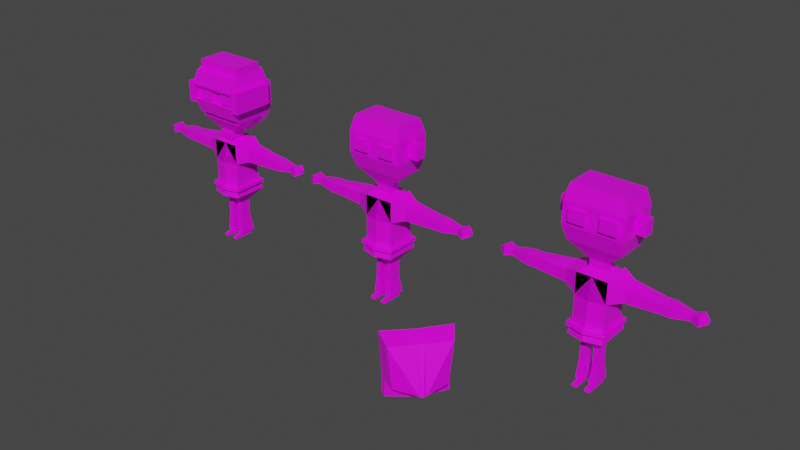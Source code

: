# Source: LowPolyCharacter.blend  (saved by Blender 2.91.10; exported with 4.5.12 LTS)
import bpy
from mathutils import Matrix  # noqa: F401  (used for matrix-valued properties, if any)

bpy.ops.wm.read_factory_settings(use_empty=True)
scene = bpy.context.scene
scene.name = 'Scene'

# ---- collections
col_collection = bpy.data.collections.new('Collection'); scene.collection.children.link(col_collection)

# ---- images (referenced by path relative to the original .blend; pixels are not part of the script)
import os
ASSET_DIR = os.environ.get("B2B_ASSET_DIR", "")  # directory of the original .blend (textures are referenced by path, not embedded)
HERE = os.path.dirname(os.path.abspath(__file__))  # packed textures are extracted next to this script under _unpacked/

def load_image(name, relpath, width, height, colorspace="sRGB"):
    """Load a texture the original file referenced (path relative to the .blend, or extracted next to this script)."""
    p = next((c for c in (os.path.join(HERE, relpath), os.path.join(ASSET_DIR, relpath)) if relpath and os.path.exists(c)), "")
    if p:
        img = bpy.data.images.load(p, check_existing=True)
        img.name = name
    else:  # same state as the original file: an image datablock whose file is absent (Cycles renders it pink)
        img = bpy.data.images.new(name, width, height)
        img.source = "FILE"
        img.filepath = "//" + (relpath or name)
    img.colorspace_settings.name = colorspace
    return img
img_imphenziapalette01_png = load_image('ImphenziaPalette01.png', 'ImphenziaPalette01.png', 1024, 1024, 'sRGB')

# ---- materials (node trees are filled in below, after node groups)
mat_material = bpy.data.materials.new('Material')
mat_material.alpha_threshold = 0.0
mat_material.use_transparent_shadow = False
mat_material.line_color = (0.0, 0.0, 0.0, 1.0)

# ---- material node trees
mat_material.use_nodes = True; mat_material.node_tree.nodes.clear()
_N = mat_material.node_tree.nodes; _L = mat_material.node_tree.links
n0 = _N.new('ShaderNodeOutputMaterial'); n0.name = 'Material Output'; n0.location = (300, 300)
n1 = _N.new('ShaderNodeBsdfPrincipled'); n1.name = 'Principled BSDF'; n1.location = (10, 300)
n1.distribution = 'GGX'
n1.subsurface_method = 'BURLEY'
n1.inputs[2].default_value = 0.4
n1.inputs[3].default_value = 1.45
n1.inputs[27].default_value = (0.0, 0.0, 0.0, 1.0)
n1.inputs[28].default_value = 1.0
n2 = _N.new('ShaderNodeTexImage'); n2.name = 'Image Texture'; n2.location = (-300, 257)
n2.image = img_imphenziapalette01_png
n2.interpolation = 'Closest'
_L.new(n1.outputs[0], n0.inputs[0])
_L.new(n2.outputs[0], n1.inputs[0])
n0.is_active_output = True

# ---- world
world_world = bpy.data.worlds.new('World'); scene.world = world_world
world_world.use_nodes = True; world_world.node_tree.nodes.clear()
_N = world_world.node_tree.nodes; _L = world_world.node_tree.links
n0 = _N.new('ShaderNodeOutputWorld'); n0.name = 'World Output'; n0.location = (300, 300)
n1 = _N.new('ShaderNodeBackground'); n1.name = 'Background'; n1.location = (10, 300)
n1.inputs[0].default_value = (0.05088, 0.05088, 0.05088, 1.0)
_L.new(n1.outputs[0], n0.inputs[0])
n0.is_active_output = True
world_world.color = (0.05088, 0.05088, 0.05088)
world_world.use_sun_shadow = False
world_world.sun_shadow_jitter_overblur = 0.0

# ---- meshes
me_cube = bpy.data.meshes.new('Cube')
me_cube.from_pydata([(0.1278, 0.1162, 0.7016), (0.02558, 0.1162, 0.1573), (0.1278, -0.1162, 0.7016), (0.02558, -0.1162, 0.1573), (0.0, 0.1162, 0.1573), (0.0, -0.1162, 0.7016), (0.0, -0.1162, 0.1573), (0.0, 0.1587, 0.7016), (0.1278, 0.1162, 0.5202), (0.1278, 0.1348, 0.3388), (0.1278, -0.1162, 0.5202), (0.1278, -0.1162, 0.3388), (0.0, -0.1477, 0.5202), (0.0, -0.1477, 0.3388), (0.0, 0.1587, 0.5202), (0.0, 0.1348, 0.3388), (0.1312, 0.1348, 0.1832), (0.1312, -0.1162, 0.1832), (0.0, -0.1477, 0.1832), (0.0, 0.1348, 0.1832), (0.07573, 0.04906, 0.1013), (0.0309, 0.04967, 0.1), (0.07426, -0.04967, 0.1058), (0.02942, -0.04906, 0.1045), (0.079, 0.04377, 0.008618), (0.03416, 0.04438, 0.008618), (0.07752, -0.05497, 0.008618), (0.03269, -0.05436, 0.008618), (0.079, 0.04377, -0.01809), (0.03416, 0.04438, -0.01809), (0.07752, -0.05497, -0.01809), (0.03269, -0.05436, -0.01809), (0.079, 0.04377, -0.0448), (0.03416, 0.04438, -0.0448), (0.07752, -0.05497, -0.0448), (0.03269, -0.05436, -0.0448), (0.079, 0.04377, -0.2381), (0.03416, 0.04438, -0.2381), (0.07752, -0.05497, -0.2381), (0.03269, -0.05436, -0.2381), (0.07752, -0.05497, -0.0448), (0.03269, -0.05436, -0.0448), (0.07752, -0.05497, -0.2381), (0.03269, -0.05436, -0.2381), (0.07752, -0.05497, -0.2146), (0.079, 0.04377, -0.2146), (0.03269, -0.05436, -0.2146), (0.03416, 0.04438, -0.2146), (0.07752, -0.05497, -0.2146), (0.03269, -0.05436, -0.2146), (0.07752, -0.05497, -0.2381), (0.03269, -0.05436, -0.2381), (0.07712, -0.08471, -0.2381), (0.03229, -0.0841, -0.2381), (0.07712, -0.08471, -0.217), (0.03229, -0.0841, -0.217), (0.07671, -0.1151, -0.2381), (0.03187, -0.1145, -0.2381), (0.07671, -0.1151, -0.2178), (0.03187, -0.1145, -0.2178), (0.07641, -0.1367, -0.2381), (0.03158, -0.1361, -0.2381), (0.07641, -0.1367, -0.2285), (0.03158, -0.1361, -0.2285), (0.08997, 0.07447, -0.2027), (0.0878, -0.07053, -0.2027), (0.02195, -0.06964, -0.2027), (0.02412, 0.07537, -0.2027), (0.0878, -0.07053, -0.2027), (0.02195, -0.06964, -0.2027), (0.1278, 0.1162, 0.7254), (0.1278, -0.1162, 0.7016), (0.1278, 0.1162, 0.5202), (0.1278, -0.1162, 0.5202), (0.2404, 0.06771, 0.6875), (0.2404, -0.06771, 0.6638), (0.2404, 0.06771, 0.558), (0.2404, -0.06771, 0.558), (0.5014, 0.05479, 0.6537), (0.5014, -0.05479, 0.6537), (0.5014, 0.05479, 0.5681), (0.5014, -0.05479, 0.5681), (0.5411, 0.05479, 0.6537), (0.5411, -0.05479, 0.6537), (0.5411, 0.05479, 0.5681), (0.5411, -0.05479, 0.5681), (0.5823, 0.05479, 0.6537), (0.5823, -0.05479, 0.6537), (0.5823, 0.05479, 0.5681), (0.5823, -0.05479, 0.5681), (0.7258, 0.03, 0.6344), (0.7258, -0.03, 0.6344), (0.7258, 0.03, 0.5875), (0.7258, -0.03, 0.5875), (0.7866, 0.04958, 0.6496), (0.7866, -0.04958, 0.6496), (0.7866, 0.04958, 0.5722), (0.7866, -0.04958, 0.5722), (0.8396, 0.01316, 0.6212), (0.8396, -0.01316, 0.6212), (0.8396, 0.01316, 0.6006), (0.8396, -0.01316, 0.6006), (0.06895, 0.04715, 0.74), (0.06895, -0.04715, 0.74), (0.0, 0.04715, 0.74), (0.0, -0.04715, 0.74), (0.06895, 0.04715, 0.8026), (0.06895, -0.04715, 0.8026), (0.0, 0.04715, 0.8026), (0.0, -0.04715, 0.8026), (0.221, 0.1266, 0.9349), (0.221, -0.1266, 0.9349), (0.0, 0.1266, 0.9349), (0.0, -0.1266, 0.9349), (0.221, 0.1266, 1.372), (0.221, -0.1266, 1.372), (0.0, 0.1266, 1.372), (0.0, -0.1266, 1.372), (0.0, 0.163, 1.06), (0.0, 0.163, 1.247), (0.2488, -0.163, 1.06), (0.2488, -0.163, 1.247), (0.0, -0.163, 1.247), (0.0, -0.163, 1.06), (0.2488, 0.163, 1.06), (0.2488, 0.163, 1.247), (0.136, 0.1482, 0.261), (0.136, -0.128, 0.261), (0.0, -0.1627, 0.261), (0.0, 0.1482, 0.261), (0.145, 0.1641, 0.2022), (0.145, -0.142, 0.2022), (0.0, -0.1805, 0.2022), (0.0, 0.1641, 0.2022), (0.1331, 0.1434, 0.2887), (0.1331, -0.1238, 0.2887), (0.0, -0.1574, 0.2887), (0.0, 0.1434, 0.2887), (0.1559, 0.1651, 0.2948), (0.1579, 0.1709, 0.2672), (0.1585, -0.1426, 0.2943), (0.1606, -0.1478, 0.2667), (0.0, -0.188, 0.2944), (0.0, -0.1934, 0.2667), (0.0, 0.175, 0.2941), (0.0, 0.1798, 0.2664), (0.2488, -0.04325, 1.093), (0.2488, -0.04325, 1.213), (0.2488, 0.04325, 1.093), (0.2488, 0.04325, 1.213), (0.335, -0.04325, 1.093), (0.335, -0.04325, 1.213), (0.335, 0.04325, 1.093), (0.335, 0.04325, 1.213), (0.1925, -0.163, 1.102), (0.1925, -0.163, 1.205), (0.05638, -0.163, 1.205), (0.05638, -0.163, 1.102), (0.1244, -0.163, 1.102), (0.1244, -0.163, 1.205), (0.1925, -0.1824, 1.102), (0.1925, -0.1824, 1.205), (0.05638, -0.1824, 1.102), (0.05638, -0.1824, 1.205), (0.1244, -0.1824, 1.102), (0.1244, -0.1824, 1.205), (0.1925, -0.1888, 1.102), (0.1925, -0.1888, 1.205), (0.05638, -0.1888, 1.102), (0.05638, -0.1888, 1.205), (0.1244, -0.1888, 1.102), (0.1244, -0.1888, 1.205), (0.1278, -0.1162, 0.7016), (0.0, -0.1162, 0.7016), (0.1278, -0.1162, 0.5202), (0.0, -0.1477, 0.5202)], [], [(4, 1, 3, 6), (2, 10, 73, 71), (14, 7, 0, 8), (5, 2, 103, 105), (10, 2, 5, 12), (135, 11, 13, 136), (11, 10, 12, 13), (137, 15, 9, 134), (15, 14, 8, 9), (134, 9, 11, 135), (9, 8, 10, 11), (3, 1, 21, 23), (4, 19, 16, 1), (3, 17, 18, 6), (20, 22, 26, 24), (17, 3, 23, 22), (16, 17, 22, 20), (1, 16, 20, 21), (27, 25, 29, 31), (22, 23, 27, 26), (23, 21, 25, 27), (21, 20, 24, 25), (31, 29, 33, 35), (25, 24, 28, 29), (24, 26, 30, 28), (26, 27, 31, 30), (45, 44, 38, 36), (29, 28, 32, 33), (28, 30, 34, 32), (30, 31, 35, 34), (37, 36, 38, 39), (46, 39, 43, 49), (46, 47, 37, 39), (47, 45, 36, 37), (49, 43, 53, 55), (34, 35, 41, 40), (65, 34, 40, 68), (39, 38, 42, 43), (38, 44, 48, 42), (68, 69, 49, 48), (67, 64, 45, 47), (66, 67, 47, 46), (66, 46, 49, 69), (64, 65, 44, 45), (43, 42, 50, 51), (55, 53, 57, 59), (43, 42, 52, 53), (48, 49, 55, 54), (42, 48, 54, 52), (59, 57, 61, 63), (53, 52, 56, 57), (54, 55, 59, 58), (52, 54, 58, 56), (62, 63, 61, 60), (57, 56, 60, 61), (58, 59, 63, 62), (56, 58, 62, 60), (32, 34, 65, 64), (35, 66, 69, 41), (35, 33, 67, 66), (33, 32, 64, 67), (40, 41, 69, 68), (44, 65, 68, 48), (73, 72, 76, 77), (10, 8, 72, 73), (8, 0, 70, 72), (0, 2, 71, 70), (75, 77, 81, 79), (72, 70, 74, 76), (71, 73, 77, 75), (70, 71, 75, 74), (79, 81, 85, 83), (74, 75, 79, 78), (77, 76, 80, 81), (76, 74, 78, 80), (85, 84, 88, 89), (78, 79, 83, 82), (81, 80, 84, 85), (80, 78, 82, 84), (87, 89, 93, 91), (84, 82, 86, 88), (83, 85, 89, 87), (82, 83, 87, 86), (90, 91, 95, 94), (86, 87, 91, 90), (89, 88, 92, 93), (88, 86, 90, 92), (97, 96, 100, 101), (93, 92, 96, 97), (92, 90, 94, 96), (91, 93, 97, 95), (100, 98, 99, 101), (96, 94, 98, 100), (95, 97, 101, 99), (94, 95, 99, 98), (102, 104, 108, 106), (0, 7, 104, 102), (2, 0, 102, 103), (109, 107, 111, 113), (105, 103, 107, 109), (103, 102, 106, 107), (122, 121, 115, 117), (107, 106, 110, 111), (106, 108, 112, 110), (114, 116, 117, 115), (121, 125, 114, 115), (125, 119, 116, 114), (110, 112, 118, 124), (124, 118, 119, 125), (111, 110, 124, 120), (120, 124, 125, 121), (113, 111, 120, 123), (123, 120, 121, 122), (130, 126, 127, 131), (133, 129, 126, 130), (131, 127, 128, 132), (17, 131, 132, 18), (19, 133, 130, 16), (16, 130, 131, 17), (127, 126, 139, 141), (128, 127, 141, 143), (137, 134, 138, 144), (139, 138, 140, 141), (145, 144, 138, 139), (141, 140, 142, 143), (135, 136, 142, 140), (134, 135, 140, 138), (126, 129, 145, 139), (146, 147, 149, 148), (150, 152, 153, 151), (146, 148, 152, 150), (147, 146, 150, 151), (149, 147, 151, 153), (148, 149, 153, 152), (158, 159, 155, 154), (157, 156, 159, 158), (161, 165, 171, 167), (160, 161, 167, 166), (155, 159, 165, 161), (159, 156, 163, 165), (156, 157, 162, 163), (158, 154, 160, 164), (157, 158, 164, 162), (154, 155, 161, 160), (170, 166, 167, 171), (168, 170, 171, 169), (165, 163, 169, 171), (163, 162, 168, 169), (164, 160, 166, 170), (162, 164, 170, 168), (174, 172, 173, 175)])
_uv = me_cube.uv_layers.new(name='UVMap')
_uv.uv.foreach_set('vector', [0.717, 0.9474, 0.717, 0.9474, 0.717, 0.9474, 0.717, 0.9474, 0.1714, 0.8203, 0.1714, 0.8203, 0.1714, 0.8203, 0.1714, 0.8203, 0.1714, 0.8203, 0.1714, 0.8203, 0.1714, 0.8203, 0.1714, 0.8203, 0.1714, 0.8203, 0.1714, 0.8203, 0.1714, 0.8203, 0.1714, 0.8203, 0.1714, 0.8203, 0.1714, 0.8203, 0.1714, 0.8203, 0.1714, 0.8203, 0.1714, 0.8203, 0.1714, 0.8203, 0.1714, 0.8203, 0.1714, 0.8203, 0.1714, 0.8203, 0.1714, 0.8203, 0.1714, 0.8203, 0.1714, 0.8203, 0.1714, 0.8203, 0.1714, 0.8203, 0.1714, 0.8203, 0.1714, 0.8203, 0.1714, 0.8203, 0.1714, 0.8203, 0.1714, 0.8203, 0.1714, 0.8203, 0.1714, 0.8203, 0.1714, 0.8203, 0.1714, 0.8203, 0.1714, 0.8203, 0.1714, 0.8203, 0.1714, 0.8203, 0.1714, 0.8203, 0.1714, 0.8203, 0.717, 0.9474, 0.717, 0.9474, 0.717, 0.9474, 0.717, 0.9474, 0.717, 0.9474, 0.717, 0.9474, 0.717, 0.9474, 0.717, 0.9474, 0.717, 0.9474, 0.717, 0.9474, 0.717, 0.9474, 0.717, 0.9474, 0.717, 0.9474, 0.717, 0.9474, 0.717, 0.9474, 0.717, 0.9474, 0.717, 0.9474, 0.717, 0.9474, 0.717, 0.9474, 0.717, 0.9474, 0.717, 0.9474, 0.717, 0.9474, 0.717, 0.9474, 0.717, 0.9474, 0.717, 0.9474, 0.717, 0.9474, 0.717, 0.9474, 0.717, 0.9474, 0.717, 0.9474, 0.717, 0.9474, 0.717, 0.9474, 0.717, 0.9474, 0.717, 0.9474, 0.717, 0.9474, 0.717, 0.9474, 0.717, 0.9474, 0.717, 0.9474, 0.717, 0.9474, 0.717, 0.9474, 0.717, 0.9474, 0.717, 0.9474, 0.717, 0.9474, 0.717, 0.9474, 0.717, 0.9474, 0.717, 0.9474, 0.717, 0.9474, 0.717, 0.9474, 0.717, 0.9474, 0.717, 0.9474, 0.717, 0.9474, 0.717, 0.9474, 0.717, 0.9474, 0.717, 0.9474, 0.717, 0.9474, 0.717, 0.9474, 0.717, 0.9474, 0.717, 0.9474, 0.717, 0.9474, 0.717, 0.9474, 0.717, 0.9474, 0.8193, 0.4483, 0.8193, 0.4483, 0.8193, 0.4483, 0.8193, 0.4483, 0.717, 0.9474, 0.717, 0.9474, 0.717, 0.9474, 0.717, 0.9474, 0.717, 0.9474, 0.717, 0.9474, 0.717, 0.9474, 0.717, 0.9474, 0.717, 0.9474, 0.717, 0.9474, 0.717, 0.9474, 0.717, 0.9474, 0.8193, 0.4483, 0.8193, 0.4483, 0.8193, 0.4483, 0.8193, 0.4483, 0.717, 0.9474, 0.717, 0.9474, 0.717, 0.9474, 0.717, 0.9474, 0.8193, 0.4483, 0.8193, 0.4483, 0.8193, 0.4483, 0.8193, 0.4483, 0.8193, 0.4483, 0.8193, 0.4483, 0.8193, 0.4483, 0.8193, 0.4483, 0.8193, 0.4483, 0.8193, 0.4483, 0.8193, 0.4483, 0.8193, 0.4483, 0.717, 0.9474, 0.717, 0.9474, 0.717, 0.9474, 0.717, 0.9474, 0.717, 0.9474, 0.717, 0.9474, 0.717, 0.9474, 0.717, 0.9474, 0.717, 0.9474, 0.717, 0.9474, 0.717, 0.9474, 0.717, 0.9474, 0.717, 0.9474, 0.717, 0.9474, 0.717, 0.9474, 0.717, 0.9474, 0.717, 0.9474, 0.717, 0.9474, 0.717, 0.9474, 0.717, 0.9474, 0.717, 0.9474, 0.717, 0.9474, 0.717, 0.9474, 0.717, 0.9474, 0.717, 0.9474, 0.717, 0.9474, 0.717, 0.9474, 0.717, 0.9474, 0.717, 0.9474, 0.717, 0.9474, 0.717, 0.9474, 0.717, 0.9474, 0.717, 0.9474, 0.717, 0.9474, 0.717, 0.9474, 0.717, 0.9474, 0.717, 0.9474, 0.717, 0.9474, 0.717, 0.9474, 0.717, 0.9474, 0.8193, 0.4483, 0.8193, 0.4483, 0.8193, 0.4483, 0.8193, 0.4483, 0.8193, 0.4483, 0.8193, 0.4483, 0.8193, 0.4483, 0.8193, 0.4483, 0.8193, 0.4483, 0.8193, 0.4483, 0.8193, 0.4483, 0.8193, 0.4483, 0.8193, 0.4483, 0.8193, 0.4483, 0.8193, 0.4483, 0.8193, 0.4483, 0.8193, 0.4483, 0.8193, 0.4483, 0.8193, 0.4483, 0.8193, 0.4483, 0.8193, 0.4483, 0.8193, 0.4483, 0.8193, 0.4483, 0.8193, 0.4483, 0.8193, 0.4483, 0.8193, 0.4483, 0.8193, 0.4483, 0.8193, 0.4483, 0.8193, 0.4483, 0.8193, 0.4483, 0.8193, 0.4483, 0.8193, 0.4483, 0.8193, 0.4483, 0.8193, 0.4483, 0.8193, 0.4483, 0.8193, 0.4483, 0.8193, 0.4483, 0.8193, 0.4483, 0.8193, 0.4483, 0.8193, 0.4483, 0.8193, 0.4483, 0.8193, 0.4483, 0.8193, 0.4483, 0.8193, 0.4483, 0.8193, 0.4483, 0.8193, 0.4483, 0.8193, 0.4483, 0.8193, 0.4483, 0.717, 0.9474, 0.717, 0.9474, 0.717, 0.9474, 0.717, 0.9474, 0.717, 0.9474, 0.717, 0.9474, 0.717, 0.9474, 0.717, 0.9474, 0.717, 0.9474, 0.717, 0.9474, 0.717, 0.9474, 0.717, 0.9474, 0.717, 0.9474, 0.717, 0.9474, 0.717, 0.9474, 0.717, 0.9474, 0.717, 0.9474, 0.717, 0.9474, 0.717, 0.9474, 0.717, 0.9474, 0.717, 0.9474, 0.717, 0.9474, 0.717, 0.9474, 0.717, 0.9474, 0.1714, 0.8203, 0.1714, 0.8203, 0.1714, 0.8203, 0.1714, 0.8203, 0.1714, 0.8203, 0.1714, 0.8203, 0.1714, 0.8203, 0.1714, 0.8203, 0.1714, 0.8203, 0.1714, 0.8203, 0.1714, 0.8203, 0.1714, 0.8203, 0.1714, 0.8203, 0.1714, 0.8203, 0.1714, 0.8203, 0.1714, 0.8203, 0.1714, 0.8203, 0.1714, 0.8203, 0.1714, 0.8203, 0.1714, 0.8203, 0.1714, 0.8203, 0.1714, 0.8203, 0.1714, 0.8203, 0.1714, 0.8203, 0.1714, 0.8203, 0.1714, 0.8203, 0.1714, 0.8203, 0.1714, 0.8203, 0.1714, 0.8203, 0.1714, 0.8203, 0.1714, 0.8203, 0.1714, 0.8203, 0.1714, 0.8203, 0.1714, 0.8203, 0.1714, 0.8203, 0.1714, 0.8203, 0.1714, 0.8203, 0.1714, 0.8203, 0.1714, 0.8203, 0.1714, 0.8203, 0.1714, 0.8203, 0.1714, 0.8203, 0.1714, 0.8203, 0.1714, 0.8203, 0.1714, 0.8203, 0.1714, 0.8203, 0.1714, 0.8203, 0.1714, 0.8203, 0.1714, 0.8203, 0.1714, 0.8203, 0.1714, 0.8203, 0.1714, 0.8203, 0.1714, 0.8203, 0.1714, 0.8203, 0.1714, 0.8203, 0.1714, 0.8203, 0.1714, 0.8203, 0.1714, 0.8203, 0.1714, 0.8203, 0.1714, 0.8203, 0.1714, 0.8203, 0.1714, 0.8203, 0.1714, 0.8203, 0.1714, 0.8203, 0.1528, 0.4111, 0.1528, 0.4111, 0.1528, 0.4111, 0.1528, 0.4111, 0.1714, 0.8203, 0.1714, 0.8203, 0.1714, 0.8203, 0.1714, 0.8203, 0.1714, 0.8203, 0.1714, 0.8203, 0.1714, 0.8203, 0.1714, 0.8203, 0.1714, 0.8203, 0.1714, 0.8203, 0.1714, 0.8203, 0.1714, 0.8203, 0.1528, 0.4111, 0.1528, 0.4111, 0.1528, 0.4111, 0.1528, 0.4111, 0.1528, 0.4111, 0.1528, 0.4111, 0.1528, 0.4111, 0.1528, 0.4111, 0.1528, 0.4111, 0.1528, 0.4111, 0.1528, 0.4111, 0.1528, 0.4111, 0.1528, 0.4111, 0.1528, 0.4111, 0.1528, 0.4111, 0.1528, 0.4111, 0.1528, 0.4111, 0.1528, 0.4111, 0.1528, 0.4111, 0.1528, 0.4111, 0.1528, 0.4111, 0.1528, 0.4111, 0.1528, 0.4111, 0.1528, 0.4111, 0.1528, 0.4111, 0.1528, 0.4111, 0.1528, 0.4111, 0.1528, 0.4111, 0.1528, 0.4111, 0.1528, 0.4111, 0.1528, 0.4111, 0.1528, 0.4111, 0.1528, 0.4111, 0.1528, 0.4111, 0.1528, 0.4111, 0.1528, 0.4111, 0.1528, 0.4111, 0.1528, 0.4111, 0.1528, 0.4111, 0.1528, 0.4111, 0.1528, 0.4111, 0.1528, 0.4111, 0.1528, 0.4111, 0.1528, 0.4111, 0.1528, 0.4111, 0.1528, 0.4111, 0.1528, 0.4111, 0.1528, 0.4111, 0.1528, 0.4111, 0.1528, 0.4111, 0.1528, 0.4111, 0.1528, 0.4111, 0.1714, 0.8203, 0.1714, 0.8203, 0.1714, 0.8203, 0.1714, 0.8203, 0.1714, 0.8203, 0.1714, 0.8203, 0.1714, 0.8203, 0.1714, 0.8203, 0.1528, 0.4111, 0.1528, 0.4111, 0.1528, 0.4111, 0.1528, 0.4111, 0.1528, 0.4111, 0.1528, 0.4111, 0.1528, 0.4111, 0.1528, 0.4111, 0.1528, 0.4111, 0.1528, 0.4111, 0.1528, 0.4111, 0.1528, 0.4111, 0.1528, 0.4111, 0.1528, 0.4111, 0.1528, 0.4111, 0.1528, 0.4111, 0.1528, 0.4111, 0.1528, 0.4111, 0.1528, 0.4111, 0.1528, 0.4111, 0.1528, 0.4111, 0.1528, 0.4111, 0.1528, 0.4111, 0.1528, 0.4111, 0.1528, 0.4111, 0.1528, 0.4111, 0.1528, 0.4111, 0.1528, 0.4111, 0.1528, 0.4111, 0.1528, 0.4111, 0.1528, 0.4111, 0.1528, 0.4111, 0.1528, 0.4111, 0.1528, 0.4111, 0.1528, 0.4111, 0.1528, 0.4111, 0.1528, 0.4111, 0.1528, 0.4111, 0.1528, 0.4111, 0.1528, 0.4111, 0.1528, 0.4111, 0.1528, 0.4111, 0.1528, 0.4111, 0.1528, 0.4111, 0.1528, 0.4111, 0.1528, 0.4111, 0.1528, 0.4111, 0.1528, 0.4111, 0.1528, 0.4111, 0.1528, 0.4111, 0.1528, 0.4111, 0.1528, 0.4111, 0.1528, 0.4111, 0.1528, 0.4111, 0.1528, 0.4111, 0.1528, 0.4111, 0.1528, 0.4111, 0.1528, 0.4111, 0.1528, 0.4111, 0.1528, 0.4111, 0.717, 0.9474, 0.717, 0.9474, 0.717, 0.9474, 0.717, 0.9474, 0.717, 0.9474, 0.717, 0.9474, 0.717, 0.9474, 0.717, 0.9474, 0.717, 0.9474, 0.717, 0.9474, 0.717, 0.9474, 0.717, 0.9474, 0.717, 0.9474, 0.717, 0.9474, 0.717, 0.9474, 0.717, 0.9474, 0.717, 0.9474, 0.717, 0.9474, 0.717, 0.9474, 0.717, 0.9474, 0.717, 0.9474, 0.717, 0.9474, 0.717, 0.9474, 0.717, 0.9474, 0.9558, 0.9164, 0.9558, 0.9164, 0.9558, 0.9164, 0.9558, 0.9164, 0.9558, 0.9164, 0.9558, 0.9164, 0.9558, 0.9164, 0.9558, 0.9164, 0.9574, 0.9267, 0.9574, 0.9267, 0.9574, 0.9267, 0.9574, 0.9267, 0.9682, 0.966, 0.9682, 0.966, 0.9682, 0.966, 0.9682, 0.966, 0.9682, 0.966, 0.9682, 0.966, 0.9682, 0.966, 0.9682, 0.966, 0.9682, 0.966, 0.9682, 0.966, 0.9682, 0.966, 0.9682, 0.966, 0.9574, 0.9267, 0.9574, 0.9267, 0.9574, 0.9267, 0.9574, 0.9267, 0.9574, 0.9267, 0.9574, 0.9267, 0.9574, 0.9267, 0.9574, 0.9267, 0.9558, 0.9164, 0.9558, 0.9164, 0.9558, 0.9164, 0.9558, 0.9164, 0.1528, 0.4111, 0.1528, 0.4111, 0.1528, 0.4111, 0.1528, 0.4111, 0.1528, 0.4111, 0.1528, 0.4111, 0.1528, 0.4111, 0.1528, 0.4111, 0.1528, 0.4111, 0.1528, 0.4111, 0.1528, 0.4111, 0.1528, 0.4111, 0.1528, 0.4111, 0.1528, 0.4111, 0.1528, 0.4111, 0.1528, 0.4111, 0.1528, 0.4111, 0.1528, 0.4111, 0.1528, 0.4111, 0.1528, 0.4111, 0.1528, 0.4111, 0.1528, 0.4111, 0.1528, 0.4111, 0.1528, 0.4111, 0.03494, 0.935, 0.03494, 0.935, 0.03494, 0.935, 0.03494, 0.935, 0.9527, 0.9009, 0.9527, 0.9009, 0.9527, 0.9009, 0.9527, 0.9009, 0.03494, 0.935, 0.03494, 0.935, 0.03494, 0.935, 0.03494, 0.935, 0.03494, 0.935, 0.03494, 0.935, 0.03494, 0.935, 0.03494, 0.935, 0.03494, 0.935, 0.03494, 0.935, 0.03494, 0.935, 0.03494, 0.935, 0.9527, 0.9009, 0.9527, 0.9009, 0.9527, 0.9009, 0.9527, 0.9009, 0.9527, 0.9009, 0.9527, 0.9009, 0.9527, 0.9009, 0.9527, 0.9009, 0.03494, 0.935, 0.03494, 0.935, 0.03494, 0.935, 0.03494, 0.935, 0.9527, 0.9009, 0.9527, 0.9009, 0.9527, 0.9009, 0.9527, 0.9009, 0.03494, 0.935, 0.03494, 0.935, 0.03494, 0.935, 0.03494, 0.935, 0.03494, 0.935, 0.03494, 0.935, 0.03494, 0.935, 0.03494, 0.935, 0.9527, 0.9009, 0.9527, 0.9009, 0.9527, 0.9009, 0.9527, 0.9009, 0.9527, 0.9009, 0.9527, 0.9009, 0.9527, 0.9009, 0.9527, 0.9009, 0.9527, 0.9009, 0.9527, 0.9009, 0.9527, 0.9009, 0.9527, 0.9009, 0.03494, 0.935, 0.03494, 0.935, 0.03494, 0.935, 0.03494, 0.935, 0.9527, 0.9009, 0.9527, 0.9009, 0.9527, 0.9009, 0.9527, 0.9009, 0.1714, 0.8203, 0.1714, 0.8203, 0.1714, 0.8203, 0.1714, 0.8203])
me_cube.materials.append(mat_material)
me_cube.use_remesh_preserve_volume = False
me_cube.use_remesh_preserve_attributes = False
me_cube.use_mirror_vertex_groups = False
me_cube.update()
me_cube_001 = bpy.data.meshes.new('Cube.001')
me_cube_001.from_pydata([(0.2474, 0.1587, 1.388), (0.1834, -0.207, 1.378), (0.0, 0.1587, 1.388), (0.0, -0.2236, 1.46), (0.0, 0.2044, 1.251), (0.2603, -0.2044, 1.231), (0.0, -0.2044, 1.254), (0.2822, 0.2044, 1.231), (0.0, 0.1921, 1.288), (0.2036, -0.2084, 1.312), (0.2728, 0.1921, 1.273), (0.0, -0.2105, 1.322), (0.2822, 0.2044, 1.231), (0.2603, -0.2044, 1.231), (0.0, -0.2044, 1.254), (0.2468, -0.205, 1.275), (0.2728, 0.1921, 1.273), (0.0, -0.2105, 1.322), (0.2822, 0.2044, 1.231), (0.2603, -0.2044, 1.231), (0.0, -0.2044, 1.254), (0.2468, -0.205, 1.275), (0.2728, 0.1921, 1.273), (0.0, -0.2105, 1.322), (0.2607, -0.3486, 1.223), (0.0, -0.3486, 1.245), (0.2472, -0.3492, 1.267), (0.0, -0.3547, 1.313), (0.2103, -0.2067, 1.395), (0.0, -0.2269, 1.506), (0.2468, -0.205, 1.275), (0.0, -0.2127, 1.338), (0.03041, 0.1587, 1.388), (0.02585, -0.2244, 1.492), (0.03469, 0.2044, 1.248), (0.03199, -0.2044, 1.251), (0.03354, 0.1921, 1.286), (0.03034, -0.2098, 1.316), (0.03199, -0.2044, 1.251), (0.03204, -0.3486, 1.242), (0.03034, -0.2098, 1.316), (0.03199, -0.2044, 1.251), (0.03034, -0.2098, 1.316), (0.03039, -0.354, 1.307), (0.05677, -0.2215, 1.449), (0.05926, -0.2122, 1.334)], [], [(45, 9, 1, 44), (32, 2, 29, 33), (30, 10, 0, 28), (36, 8, 2, 32), (34, 7, 5, 35), (34, 4, 8, 36), (5, 7, 12, 13), (10, 30, 15, 16), (12, 16, 22, 18), (16, 15, 21, 22), (37, 11, 17, 40), (7, 10, 16, 12), (35, 5, 13, 38), (19, 18, 22, 21), (41, 19, 24, 39), (38, 13, 19, 41), (40, 17, 23, 42), (13, 12, 18, 19), (39, 24, 26, 43), (42, 23, 27, 43), (19, 21, 26, 24), (44, 1, 28, 33), (1, 9, 30, 28), (45, 31, 11, 37), (9, 45, 37, 30), (3, 44, 33, 29), (21, 42, 43, 26), (25, 39, 43, 27), (15, 40, 42, 21), (14, 38, 41, 20), (20, 41, 39, 25), (6, 35, 38, 14), (30, 37, 40, 15), (7, 34, 36, 10), (4, 34, 35, 6), (10, 36, 32, 0), (0, 32, 33, 28), (31, 45, 44, 3)])
_uv = me_cube_001.uv_layers.new(name='UVMap')
_uv.uv.foreach_set('vector', [0.2613, 0.8079, 0.2613, 0.8079, 0.2613, 0.8079, 0.2613, 0.8079, 0.2613, 0.8079, 0.2613, 0.8079, 0.2613, 0.8079, 0.2613, 0.8079, 0.2613, 0.8079, 0.2613, 0.8079, 0.2613, 0.8079, 0.2613, 0.8079, 0.2613, 0.8079, 0.2613, 0.8079, 0.2613, 0.8079, 0.2613, 0.8079, 0.2613, 0.8079, 0.2613, 0.8079, 0.2613, 0.8079, 0.2613, 0.8079, 0.2613, 0.8079, 0.2613, 0.8079, 0.2613, 0.8079, 0.2613, 0.8079, 0.2613, 0.8079, 0.2613, 0.8079, 0.2613, 0.8079, 0.2613, 0.8079, 0.2613, 0.8079, 0.2613, 0.8079, 0.2613, 0.8079, 0.2613, 0.8079, 0.2613, 0.8079, 0.2613, 0.8079, 0.2613, 0.8079, 0.2613, 0.8079, 0.2613, 0.8079, 0.2613, 0.8079, 0.2613, 0.8079, 0.2613, 0.8079, 0.2613, 0.8079, 0.2613, 0.8079, 0.2613, 0.8079, 0.2613, 0.8079, 0.2613, 0.8079, 0.2613, 0.8079, 0.2613, 0.8079, 0.2613, 0.8079, 0.2613, 0.8079, 0.2613, 0.8079, 0.2613, 0.8079, 0.2613, 0.8079, 0.2613, 0.8079, 0.2613, 0.8079, 0.2613, 0.8079, 0.2613, 0.8079, 0.9434, 0.9381, 0.9434, 0.9381, 0.9434, 0.9381, 0.9434, 0.9381, 0.9434, 0.9381, 0.9434, 0.9381, 0.9434, 0.9381, 0.9434, 0.9381, 0.9434, 0.9381, 0.9434, 0.9381, 0.9434, 0.9381, 0.9434, 0.9381, 0.2613, 0.8079, 0.2613, 0.8079, 0.2613, 0.8079, 0.2613, 0.8079, 0.9434, 0.9381, 0.9434, 0.9381, 0.9434, 0.9381, 0.9434, 0.9381, 0.9434, 0.9381, 0.9434, 0.9381, 0.9434, 0.9381, 0.9434, 0.9381, 0.9434, 0.9381, 0.9434, 0.9381, 0.9434, 0.9381, 0.9434, 0.9381, 0.2613, 0.8079, 0.2613, 0.8079, 0.2613, 0.8079, 0.2613, 0.8079, 0.2613, 0.8079, 0.2613, 0.8079, 0.2613, 0.8079, 0.2613, 0.8079, 0.2613, 0.8079, 0.2613, 0.8079, 0.2613, 0.8079, 0.2613, 0.8079, 0.2613, 0.8079, 0.2613, 0.8079, 0.2613, 0.8079, 0.2613, 0.8079, 0.2613, 0.8079, 0.2613, 0.8079, 0.2613, 0.8079, 0.2613, 0.8079, 0.9434, 0.9381, 0.9434, 0.9381, 0.9434, 0.9381, 0.9434, 0.9381, 0.9434, 0.9381, 0.9434, 0.9381, 0.9434, 0.9381, 0.9434, 0.9381, 0.9434, 0.9381, 0.9434, 0.9381, 0.9434, 0.9381, 0.9434, 0.9381, 0.9434, 0.9381, 0.9434, 0.9381, 0.9434, 0.9381, 0.9434, 0.9381, 0.9434, 0.9381, 0.9434, 0.9381, 0.9434, 0.9381, 0.9434, 0.9381, 0.2613, 0.8079, 0.2613, 0.8079, 0.2613, 0.8079, 0.2613, 0.8079, 0.2613, 0.8079, 0.2613, 0.8079, 0.2613, 0.8079, 0.2613, 0.8079, 0.2613, 0.8079, 0.2613, 0.8079, 0.2613, 0.8079, 0.2613, 0.8079, 0.2613, 0.8079, 0.2613, 0.8079, 0.2613, 0.8079, 0.2613, 0.8079, 0.2613, 0.8079, 0.2613, 0.8079, 0.2613, 0.8079, 0.2613, 0.8079, 0.2613, 0.8079, 0.2613, 0.8079, 0.2613, 0.8079, 0.2613, 0.8079, 0.6643, 0.6901, 0.6643, 0.6901, 0.6643, 0.6901, 0.6643, 0.6901])
me_cube_001.materials.append(mat_material)
me_cube_001.use_remesh_preserve_volume = False
me_cube_001.use_remesh_preserve_attributes = False
me_cube_001.use_mirror_vertex_groups = False
me_cube_001.update()
me_cube_002 = bpy.data.meshes.new('Cube.002')
me_cube_002.from_pydata([(0.1278, 0.1162, 0.7016), (0.02558, 0.1162, 0.1573), (0.1278, -0.1162, 0.7016), (0.02558, -0.1162, 0.1573), (0.0, 0.1162, 0.1573), (0.0, -0.1162, 0.7016), (0.0, -0.1162, 0.1573), (0.0, 0.1587, 0.7016), (0.1278, 0.1162, 0.5202), (0.1278, 0.1348, 0.3388), (0.1278, -0.1162, 0.5202), (0.1278, -0.1162, 0.3388), (0.0, -0.1477, 0.5202), (0.0, -0.1477, 0.3388), (0.0, 0.1587, 0.5202), (0.0, 0.1348, 0.3388), (0.1312, 0.1348, 0.1832), (0.1312, -0.1162, 0.1832), (0.0, -0.1477, 0.1832), (0.0, 0.1348, 0.1832), (0.07573, 0.04906, 0.1013), (0.0309, 0.04967, 0.1), (0.07426, -0.04967, 0.1058), (0.02942, -0.04906, 0.1045), (0.079, 0.04377, 0.008618), (0.03416, 0.04438, 0.008618), (0.07752, -0.05497, 0.008618), (0.03269, -0.05436, 0.008618), (0.079, 0.04377, -0.01809), (0.03416, 0.04438, -0.01809), (0.07752, -0.05497, -0.01809), (0.03269, -0.05436, -0.01809), (0.079, 0.04377, -0.0448), (0.03416, 0.04438, -0.0448), (0.07752, -0.05497, -0.0448), (0.03269, -0.05436, -0.0448), (0.079, 0.04377, -0.2381), (0.03416, 0.04438, -0.2381), (0.07752, -0.05497, -0.2381), (0.03269, -0.05436, -0.2381), (0.07752, -0.05497, -0.0448), (0.03269, -0.05436, -0.0448), (0.07752, -0.05497, -0.2381), (0.03269, -0.05436, -0.2381), (0.07752, -0.05497, -0.2146), (0.079, 0.04377, -0.2146), (0.03269, -0.05436, -0.2146), (0.03416, 0.04438, -0.2146), (0.07752, -0.05497, -0.2146), (0.03269, -0.05436, -0.2146), (0.07752, -0.05497, -0.2381), (0.03269, -0.05436, -0.2381), (0.07712, -0.08471, -0.2381), (0.03229, -0.0841, -0.2381), (0.07712, -0.08471, -0.217), (0.03229, -0.0841, -0.217), (0.07671, -0.1151, -0.2381), (0.03187, -0.1145, -0.2381), (0.07671, -0.1151, -0.2178), (0.03187, -0.1145, -0.2178), (0.07641, -0.1367, -0.2381), (0.03158, -0.1361, -0.2381), (0.07641, -0.1367, -0.2285), (0.03158, -0.1361, -0.2285), (0.08997, 0.07447, -0.2027), (0.0878, -0.07053, -0.2027), (0.02195, -0.06964, -0.2027), (0.02412, 0.07537, -0.2027), (0.0878, -0.07053, -0.2027), (0.02195, -0.06964, -0.2027), (0.1278, 0.1162, 0.7254), (0.1278, -0.1162, 0.7016), (0.1278, 0.1162, 0.5202), (0.1278, -0.1162, 0.5202), (0.2404, 0.06771, 0.6875), (0.2404, -0.06771, 0.6638), (0.2404, 0.06771, 0.558), (0.2404, -0.06771, 0.558), (0.5014, 0.05479, 0.6537), (0.5014, -0.05479, 0.6537), (0.5014, 0.05479, 0.5681), (0.5014, -0.05479, 0.5681), (0.5411, 0.05479, 0.6537), (0.5411, -0.05479, 0.6537), (0.5411, 0.05479, 0.5681), (0.5411, -0.05479, 0.5681), (0.5823, 0.05479, 0.6537), (0.5823, -0.05479, 0.6537), (0.5823, 0.05479, 0.5681), (0.5823, -0.05479, 0.5681), (0.7258, 0.03, 0.6344), (0.7258, -0.03, 0.6344), (0.7258, 0.03, 0.5875), (0.7258, -0.03, 0.5875), (0.7866, 0.04958, 0.6496), (0.7866, -0.04958, 0.6496), (0.7866, 0.04958, 0.5722), (0.7866, -0.04958, 0.5722), (0.8396, 0.01316, 0.6212), (0.8396, -0.01316, 0.6212), (0.8396, 0.01316, 0.6006), (0.8396, -0.01316, 0.6006), (0.06895, 0.04715, 0.74), (0.06895, -0.04715, 0.74), (0.0, 0.04715, 0.74), (0.0, -0.04715, 0.74), (0.06895, 0.04715, 0.8026), (0.06895, -0.04715, 0.8026), (0.0, 0.04715, 0.8026), (0.0, -0.04715, 0.8026), (0.221, 0.1266, 0.9349), (0.221, -0.1266, 0.9349), (0.0, 0.1266, 0.9349), (0.0, -0.1266, 0.9349), (0.221, 0.1266, 1.372), (0.221, -0.1266, 1.372), (0.0, 0.1266, 1.372), (0.0, -0.1266, 1.372), (0.0, 0.163, 1.06), (0.0, 0.163, 1.247), (0.2488, -0.163, 1.06), (0.2488, -0.163, 1.247), (0.0, -0.163, 1.247), (0.0, -0.163, 1.06), (0.2488, 0.163, 1.06), (0.2488, 0.163, 1.247), (0.136, 0.1482, 0.261), (0.136, -0.128, 0.261), (0.0, -0.1627, 0.261), (0.0, 0.1482, 0.261), (0.145, 0.1641, 0.2022), (0.145, -0.142, 0.2022), (0.0, -0.1805, 0.2022), (0.0, 0.1641, 0.2022), (0.1331, 0.1434, 0.2887), (0.1331, -0.1238, 0.2887), (0.0, -0.1574, 0.2887), (0.0, 0.1434, 0.2887), (0.1559, 0.1651, 0.2948), (0.1579, 0.1709, 0.2672), (0.1585, -0.1426, 0.2943), (0.1606, -0.1478, 0.2667), (0.0, -0.188, 0.2944), (0.0, -0.1934, 0.2667), (0.0, 0.175, 0.2941), (0.0, 0.1798, 0.2664), (0.2488, -0.04325, 1.093), (0.2488, -0.04325, 1.213), (0.2488, 0.04325, 1.093), (0.2488, 0.04325, 1.213), (0.335, -0.04325, 1.093), (0.335, -0.04325, 1.213), (0.335, 0.04325, 1.093), (0.335, 0.04325, 1.213), (0.1925, -0.163, 1.102), (0.1925, -0.163, 1.205), (0.05638, -0.163, 1.205), (0.05638, -0.163, 1.102), (0.1244, -0.163, 1.102), (0.1244, -0.163, 1.205), (0.1925, -0.1824, 1.102), (0.1925, -0.1824, 1.205), (0.05638, -0.1824, 1.102), (0.05638, -0.1824, 1.205), (0.1244, -0.1824, 1.102), (0.1244, -0.1824, 1.205), (0.1925, -0.1888, 1.102), (0.1925, -0.1888, 1.205), (0.05638, -0.1888, 1.102), (0.05638, -0.1888, 1.205), (0.1244, -0.1888, 1.102), (0.1244, -0.1888, 1.205), (0.1278, -0.1162, 0.7016), (0.0, -0.1162, 0.7016), (0.1278, -0.1162, 0.5202), (0.0, -0.1477, 0.5202), (0.7005, -0.03438, 0.5841), (0.7005, -0.03438, 0.6378), (0.7005, 0.03438, 0.6378), (0.7005, 0.03438, 0.5841), (0.688, -0.03652, 0.6394), (0.688, 0.03652, 0.6394), (0.688, -0.03652, 0.5824), (0.688, 0.03652, 0.5824), (0.08804, 0.06908, -0.1749), (0.08599, -0.0678, -0.1749), (0.02384, -0.06695, -0.1749), (0.02589, 0.06992, -0.1749), (0.08599, -0.0678, -0.1749), (0.02384, -0.06695, -0.1749)], [], [(4, 1, 3, 6), (2, 10, 73, 71), (14, 7, 0, 8), (5, 2, 103, 105), (10, 2, 5, 12), (135, 11, 13, 136), (11, 10, 12, 13), (137, 15, 9, 134), (15, 14, 8, 9), (134, 9, 11, 135), (9, 8, 10, 11), (3, 1, 21, 23), (4, 19, 16, 1), (3, 17, 18, 6), (20, 22, 26, 24), (17, 3, 23, 22), (16, 17, 22, 20), (1, 16, 20, 21), (27, 25, 29, 31), (22, 23, 27, 26), (23, 21, 25, 27), (21, 20, 24, 25), (31, 29, 33, 35), (25, 24, 28, 29), (24, 26, 30, 28), (26, 27, 31, 30), (45, 44, 38, 36), (29, 28, 32, 33), (28, 30, 34, 32), (30, 31, 35, 34), (37, 36, 38, 39), (46, 39, 43, 49), (46, 47, 37, 39), (47, 45, 36, 37), (49, 43, 53, 55), (34, 35, 41, 40), (185, 34, 40, 188), (39, 38, 42, 43), (38, 44, 48, 42), (68, 69, 49, 48), (67, 64, 45, 47), (66, 67, 47, 46), (66, 46, 49, 69), (64, 65, 44, 45), (43, 42, 50, 51), (55, 53, 57, 59), (43, 42, 52, 53), (48, 49, 55, 54), (42, 48, 54, 52), (59, 57, 61, 63), (53, 52, 56, 57), (54, 55, 59, 58), (52, 54, 58, 56), (62, 63, 61, 60), (57, 56, 60, 61), (58, 59, 63, 62), (56, 58, 62, 60), (184, 185, 65, 64), (186, 66, 69, 189), (186, 187, 67, 66), (187, 184, 64, 67), (188, 189, 69, 68), (44, 65, 68, 48), (73, 72, 76, 77), (10, 8, 72, 73), (8, 0, 70, 72), (0, 2, 71, 70), (75, 77, 81, 79), (72, 70, 74, 76), (71, 73, 77, 75), (70, 71, 75, 74), (79, 81, 85, 83), (74, 75, 79, 78), (77, 76, 80, 81), (76, 74, 78, 80), (85, 84, 88, 89), (78, 79, 83, 82), (81, 80, 84, 85), (80, 78, 82, 84), (177, 176, 93, 91), (84, 82, 86, 88), (83, 85, 89, 87), (82, 83, 87, 86), (90, 91, 95, 94), (178, 177, 91, 90), (176, 179, 92, 93), (179, 178, 90, 92), (97, 96, 100, 101), (93, 92, 96, 97), (92, 90, 94, 96), (91, 93, 97, 95), (100, 98, 99, 101), (96, 94, 98, 100), (95, 97, 101, 99), (94, 95, 99, 98), (102, 104, 108, 106), (0, 7, 104, 102), (2, 0, 102, 103), (109, 107, 111, 113), (105, 103, 107, 109), (103, 102, 106, 107), (122, 121, 115, 117), (107, 106, 110, 111), (106, 108, 112, 110), (114, 116, 117, 115), (121, 125, 114, 115), (125, 119, 116, 114), (110, 112, 118, 124), (124, 118, 119, 125), (111, 110, 124, 120), (120, 124, 125, 121), (113, 111, 120, 123), (123, 120, 121, 122), (130, 126, 127, 131), (133, 129, 126, 130), (131, 127, 128, 132), (17, 131, 132, 18), (19, 133, 130, 16), (16, 130, 131, 17), (127, 126, 139, 141), (128, 127, 141, 143), (137, 134, 138, 144), (139, 138, 140, 141), (145, 144, 138, 139), (141, 140, 142, 143), (135, 136, 142, 140), (134, 135, 140, 138), (126, 129, 145, 139), (146, 147, 149, 148), (150, 152, 153, 151), (146, 148, 152, 150), (147, 146, 150, 151), (149, 147, 151, 153), (148, 149, 153, 152), (158, 159, 155, 154), (157, 156, 159, 158), (161, 165, 171, 167), (160, 161, 167, 166), (155, 159, 165, 161), (159, 156, 163, 165), (156, 157, 162, 163), (158, 154, 160, 164), (157, 158, 164, 162), (154, 155, 161, 160), (170, 166, 167, 171), (168, 170, 171, 169), (165, 163, 169, 171), (163, 162, 168, 169), (164, 160, 166, 170), (162, 164, 170, 168), (174, 172, 173, 175), (183, 181, 178, 179), (182, 183, 179, 176), (181, 180, 177, 178), (180, 182, 176, 177), (87, 89, 182, 180), (86, 87, 180, 181), (89, 88, 183, 182), (88, 86, 181, 183), (40, 41, 189, 188), (33, 32, 184, 187), (35, 33, 187, 186), (35, 186, 189, 41), (32, 34, 185, 184), (65, 185, 188, 68)])
_uv = me_cube_002.uv_layers.new(name='UVMap')
_uv.uv.foreach_set('vector', [0.717, 0.9474, 0.717, 0.9474, 0.717, 0.9474, 0.717, 0.9474, 0.9186, 0.935, 0.9186, 0.935, 0.9186, 0.935, 0.9186, 0.935, 0.9186, 0.935, 0.9186, 0.935, 0.9186, 0.935, 0.9186, 0.935, 0.9186, 0.935, 0.9186, 0.935, 0.9186, 0.935, 0.9186, 0.935, 0.9186, 0.935, 0.9186, 0.935, 0.9186, 0.935, 0.9186, 0.935, 0.9186, 0.935, 0.9186, 0.935, 0.9186, 0.935, 0.9186, 0.935, 0.9186, 0.935, 0.9186, 0.935, 0.9186, 0.935, 0.9186, 0.935, 0.9186, 0.935, 0.9186, 0.935, 0.9186, 0.935, 0.9186, 0.935, 0.9186, 0.935, 0.9186, 0.935, 0.9186, 0.935, 0.9186, 0.935, 0.9186, 0.935, 0.9186, 0.935, 0.9186, 0.935, 0.9186, 0.935, 0.9186, 0.935, 0.9186, 0.935, 0.9186, 0.935, 0.9186, 0.935, 0.717, 0.9474, 0.717, 0.9474, 0.717, 0.9474, 0.717, 0.9474, 0.717, 0.9474, 0.717, 0.9474, 0.717, 0.9474, 0.717, 0.9474, 0.717, 0.9474, 0.717, 0.9474, 0.717, 0.9474, 0.717, 0.9474, 0.717, 0.9474, 0.717, 0.9474, 0.717, 0.9474, 0.717, 0.9474, 0.717, 0.9474, 0.717, 0.9474, 0.717, 0.9474, 0.717, 0.9474, 0.717, 0.9474, 0.717, 0.9474, 0.717, 0.9474, 0.717, 0.9474, 0.717, 0.9474, 0.717, 0.9474, 0.717, 0.9474, 0.717, 0.9474, 0.717, 0.9474, 0.717, 0.9474, 0.717, 0.9474, 0.717, 0.9474, 0.717, 0.9474, 0.717, 0.9474, 0.717, 0.9474, 0.717, 0.9474, 0.717, 0.9474, 0.717, 0.9474, 0.717, 0.9474, 0.717, 0.9474, 0.717, 0.9474, 0.717, 0.9474, 0.717, 0.9474, 0.717, 0.9474, 0.717, 0.9474, 0.717, 0.9474, 0.717, 0.9474, 0.717, 0.9474, 0.717, 0.9474, 0.717, 0.9474, 0.717, 0.9474, 0.717, 0.9474, 0.717, 0.9474, 0.717, 0.9474, 0.717, 0.9474, 0.717, 0.9474, 0.717, 0.9474, 0.717, 0.9474, 0.717, 0.9474, 0.717, 0.9474, 0.8193, 0.4483, 0.8193, 0.4483, 0.8193, 0.4483, 0.8193, 0.4483, 0.717, 0.9474, 0.717, 0.9474, 0.717, 0.9474, 0.717, 0.9474, 0.717, 0.9474, 0.717, 0.9474, 0.717, 0.9474, 0.717, 0.9474, 0.717, 0.9474, 0.717, 0.9474, 0.717, 0.9474, 0.717, 0.9474, 0.8193, 0.4483, 0.8193, 0.4483, 0.8193, 0.4483, 0.8193, 0.4483, 0.717, 0.9474, 0.717, 0.9474, 0.717, 0.9474, 0.717, 0.9474, 0.8193, 0.4483, 0.8193, 0.4483, 0.8193, 0.4483, 0.8193, 0.4483, 0.8193, 0.4483, 0.8193, 0.4483, 0.8193, 0.4483, 0.8193, 0.4483, 0.8193, 0.4483, 0.8193, 0.4483, 0.8193, 0.4483, 0.8193, 0.4483, 0.717, 0.9474, 0.717, 0.9474, 0.717, 0.9474, 0.717, 0.9474, 0.717, 0.9474, 0.717, 0.9474, 0.717, 0.9474, 0.717, 0.9474, 0.717, 0.9474, 0.717, 0.9474, 0.717, 0.9474, 0.717, 0.9474, 0.717, 0.9474, 0.717, 0.9474, 0.717, 0.9474, 0.717, 0.9474, 0.717, 0.9474, 0.717, 0.9474, 0.717, 0.9474, 0.717, 0.9474, 0.717, 0.9474, 0.717, 0.9474, 0.717, 0.9474, 0.717, 0.9474, 0.717, 0.9474, 0.717, 0.9474, 0.717, 0.9474, 0.717, 0.9474, 0.717, 0.9474, 0.717, 0.9474, 0.717, 0.9474, 0.717, 0.9474, 0.717, 0.9474, 0.717, 0.9474, 0.717, 0.9474, 0.717, 0.9474, 0.717, 0.9474, 0.717, 0.9474, 0.717, 0.9474, 0.717, 0.9474, 0.8193, 0.4483, 0.8193, 0.4483, 0.8193, 0.4483, 0.8193, 0.4483, 0.8193, 0.4483, 0.8193, 0.4483, 0.8193, 0.4483, 0.8193, 0.4483, 0.8193, 0.4483, 0.8193, 0.4483, 0.8193, 0.4483, 0.8193, 0.4483, 0.8193, 0.4483, 0.8193, 0.4483, 0.8193, 0.4483, 0.8193, 0.4483, 0.8193, 0.4483, 0.8193, 0.4483, 0.8193, 0.4483, 0.8193, 0.4483, 0.8193, 0.4483, 0.8193, 0.4483, 0.8193, 0.4483, 0.8193, 0.4483, 0.8193, 0.4483, 0.8193, 0.4483, 0.8193, 0.4483, 0.8193, 0.4483, 0.8193, 0.4483, 0.8193, 0.4483, 0.8193, 0.4483, 0.8193, 0.4483, 0.8193, 0.4483, 0.8193, 0.4483, 0.8193, 0.4483, 0.8193, 0.4483, 0.8193, 0.4483, 0.8193, 0.4483, 0.8193, 0.4483, 0.8193, 0.4483, 0.8193, 0.4483, 0.8193, 0.4483, 0.8193, 0.4483, 0.8193, 0.4483, 0.8193, 0.4483, 0.8193, 0.4483, 0.8193, 0.4483, 0.8193, 0.4483, 0.4411, 0.5568, 0.4411, 0.5568, 0.4411, 0.5568, 0.4411, 0.5568, 0.4411, 0.5568, 0.4411, 0.5568, 0.4411, 0.5568, 0.4411, 0.5568, 0.4411, 0.5568, 0.4411, 0.5568, 0.4411, 0.5568, 0.4411, 0.5568, 0.4411, 0.5568, 0.4411, 0.5568, 0.4411, 0.5568, 0.4411, 0.5568, 0.4411, 0.5568, 0.4411, 0.5568, 0.4411, 0.5568, 0.4411, 0.5568, 0.717, 0.9474, 0.717, 0.9474, 0.717, 0.9474, 0.717, 0.9474, 0.9186, 0.935, 0.9186, 0.935, 0.9186, 0.935, 0.9186, 0.935, 0.9186, 0.935, 0.9186, 0.935, 0.9186, 0.935, 0.9186, 0.935, 0.9186, 0.935, 0.9186, 0.935, 0.9186, 0.935, 0.9186, 0.935, 0.9186, 0.935, 0.9186, 0.935, 0.9186, 0.935, 0.9186, 0.935, 0.9186, 0.935, 0.9186, 0.935, 0.9186, 0.935, 0.9186, 0.935, 0.9186, 0.935, 0.9186, 0.935, 0.9186, 0.935, 0.9186, 0.935, 0.9186, 0.935, 0.9186, 0.935, 0.9186, 0.935, 0.9186, 0.935, 0.9186, 0.935, 0.9186, 0.935, 0.9186, 0.935, 0.9186, 0.935, 0.9031, 0.9412, 0.9031, 0.9412, 0.9031, 0.9412, 0.9031, 0.9412, 0.9186, 0.935, 0.9186, 0.935, 0.9186, 0.935, 0.9186, 0.935, 0.9186, 0.935, 0.9186, 0.935, 0.9186, 0.935, 0.9186, 0.935, 0.9186, 0.935, 0.9186, 0.935, 0.9186, 0.935, 0.9186, 0.935, 0.9031, 0.9412, 0.9031, 0.9412, 0.9031, 0.9412, 0.9031, 0.9412, 0.9031, 0.9412, 0.9031, 0.9412, 0.9031, 0.9412, 0.9031, 0.9412, 0.9031, 0.9412, 0.9031, 0.9412, 0.9031, 0.9412, 0.9031, 0.9412, 0.9031, 0.9412, 0.9031, 0.9412, 0.9031, 0.9412, 0.9031, 0.9412, 0.4783, 0.5909, 0.4783, 0.5909, 0.4783, 0.5909, 0.4783, 0.5909, 0.9031, 0.9412, 0.9031, 0.9412, 0.9031, 0.9412, 0.9031, 0.9412, 0.9031, 0.9412, 0.9031, 0.9412, 0.9031, 0.9412, 0.9031, 0.9412, 0.9031, 0.9412, 0.9031, 0.9412, 0.9031, 0.9412, 0.9031, 0.9412, 0.1528, 0.4111, 0.1528, 0.4111, 0.1528, 0.4111, 0.1528, 0.4111, 0.4783, 0.5909, 0.4783, 0.5909, 0.4783, 0.5909, 0.4783, 0.5909, 0.4659, 0.5785, 0.4659, 0.5785, 0.4659, 0.5785, 0.4659, 0.5785, -0.04877, 0.2126, -0.04877, 0.2126, -0.04877, 0.2126, -0.04877, 0.2126, 0.1528, 0.4111, 0.1528, 0.4111, 0.1528, 0.4111, 0.1528, 0.4111, 0.1528, 0.4111, 0.1528, 0.4111, 0.1528, 0.4111, 0.1528, 0.4111, 0.1528, 0.4111, 0.1528, 0.4111, 0.1528, 0.4111, 0.1528, 0.4111, 0.1528, 0.4111, 0.1528, 0.4111, 0.1528, 0.4111, 0.1528, 0.4111, 0.1528, 0.4111, 0.1528, 0.4111, 0.1528, 0.4111, 0.1528, 0.4111, 0.1528, 0.4111, 0.1528, 0.4111, 0.1528, 0.4111, 0.1528, 0.4111, 0.1528, 0.4111, 0.1528, 0.4111, 0.1528, 0.4111, 0.1528, 0.4111, 0.1528, 0.4111, 0.1528, 0.4111, 0.1528, 0.4111, 0.1528, 0.4111, 0.9, 0.5258, 0.9, 0.5258, 0.9, 0.5258, 0.9, 0.5258, 0.9186, 0.935, 0.9186, 0.935, 0.9186, 0.935, 0.9186, 0.935, 0.9186, 0.935, 0.9186, 0.935, 0.9186, 0.935, 0.9186, 0.935, 0.1528, 0.4111, 0.1528, 0.4111, 0.1528, 0.4111, 0.1528, 0.4111, 0.1528, 0.4111, 0.1528, 0.4111, 0.1528, 0.4111, 0.1528, 0.4111, 0.1528, 0.4111, 0.1528, 0.4111, 0.1528, 0.4111, 0.1528, 0.4111, 0.1528, 0.4111, 0.1528, 0.4111, 0.1528, 0.4111, 0.1528, 0.4111, 0.1528, 0.4111, 0.1528, 0.4111, 0.1528, 0.4111, 0.1528, 0.4111, 0.9, 0.5258, 0.9, 0.5258, 0.9, 0.5258, 0.9, 0.5258, 0.1528, 0.4111, 0.1528, 0.4111, 0.1528, 0.4111, 0.1528, 0.4111, 0.1528, 0.4111, 0.1528, 0.4111, 0.1528, 0.4111, 0.1528, 0.4111, 0.1528, 0.4111, 0.1528, 0.4111, 0.1528, 0.4111, 0.1528, 0.4111, 0.9, 0.5258, 0.9, 0.5258, 0.9, 0.5258, 0.9, 0.5258, 0.1528, 0.4111, 0.1528, 0.4111, 0.1528, 0.4111, 0.1528, 0.4111, 0.1528, 0.4111, 0.1528, 0.4111, 0.1528, 0.4111, 0.1528, 0.4111, 0.1528, 0.4111, 0.1528, 0.4111, 0.1528, 0.4111, 0.1528, 0.4111, 0.1528, 0.4111, 0.1528, 0.4111, 0.1528, 0.4111, 0.1528, 0.4111, 0.1528, 0.4111, 0.1528, 0.4111, 0.1528, 0.4111, 0.1528, 0.4111, 0.717, 0.9474, 0.717, 0.9474, 0.717, 0.9474, 0.717, 0.9474, 0.717, 0.9474, 0.717, 0.9474, 0.717, 0.9474, 0.717, 0.9474, 0.717, 0.9474, 0.717, 0.9474, 0.717, 0.9474, 0.717, 0.9474, 0.717, 0.9474, 0.717, 0.9474, 0.717, 0.9474, 0.717, 0.9474, 0.717, 0.9474, 0.717, 0.9474, 0.717, 0.9474, 0.717, 0.9474, 0.717, 0.9474, 0.717, 0.9474, 0.717, 0.9474, 0.717, 0.9474, 0.1528, 0.4111, 0.1528, 0.4111, 0.1528, 0.4111, 0.1528, 0.4111, 0.1528, 0.4111, 0.1528, 0.4111, 0.1528, 0.4111, 0.1528, 0.4111, 0.7869, 0.4151, 0.7869, 0.4151, 0.7869, 0.4151, 0.7869, 0.4151, 0.7976, 0.4545, 0.7976, 0.4545, 0.7976, 0.4545, 0.7976, 0.4545, 0.7976, 0.4545, 0.7976, 0.4545, 0.7976, 0.4545, 0.7976, 0.4545, 0.7976, 0.4545, 0.7976, 0.4545, 0.7976, 0.4545, 0.7976, 0.4545, 0.7869, 0.4151, 0.7869, 0.4151, 0.7869, 0.4151, 0.7869, 0.4151, 0.7869, 0.4151, 0.7869, 0.4151, 0.7869, 0.4151, 0.7869, 0.4151, 0.1528, 0.4111, 0.1528, 0.4111, 0.1528, 0.4111, 0.1528, 0.4111, 0.1528, 0.4111, 0.1528, 0.4111, 0.1528, 0.4111, 0.1528, 0.4111, 0.1528, 0.4111, 0.1528, 0.4111, 0.1528, 0.4111, 0.1528, 0.4111, 0.1528, 0.4111, 0.1528, 0.4111, 0.1528, 0.4111, 0.1528, 0.4111, 0.1528, 0.4111, 0.1528, 0.4111, 0.1528, 0.4111, 0.1528, 0.4111, 0.1528, 0.4111, 0.1528, 0.4111, 0.1528, 0.4111, 0.1528, 0.4111, 0.1528, 0.4111, 0.1528, 0.4111, 0.1528, 0.4111, 0.1528, 0.4111, 0.03494, 0.935, 0.03494, 0.935, 0.03494, 0.935, 0.03494, 0.935, 0.9527, 0.9009, 0.9527, 0.9009, 0.9527, 0.9009, 0.9527, 0.9009, 0.03494, 0.935, 0.03494, 0.935, 0.03494, 0.935, 0.03494, 0.935, 0.03494, 0.935, 0.03494, 0.935, 0.03494, 0.935, 0.03494, 0.935, 0.03494, 0.935, 0.03494, 0.935, 0.03494, 0.935, 0.03494, 0.935, 0.9527, 0.9009, 0.9527, 0.9009, 0.9527, 0.9009, 0.9527, 0.9009, 0.9527, 0.9009, 0.9527, 0.9009, 0.9527, 0.9009, 0.9527, 0.9009, 0.03494, 0.935, 0.03494, 0.935, 0.03494, 0.935, 0.03494, 0.935, 0.9527, 0.9009, 0.9527, 0.9009, 0.9527, 0.9009, 0.9527, 0.9009, 0.03494, 0.935, 0.03494, 0.935, 0.03494, 0.935, 0.03494, 0.935, 0.03494, 0.935, 0.03494, 0.935, 0.03494, 0.935, 0.03494, 0.935, 0.9527, 0.9009, 0.9527, 0.9009, 0.9527, 0.9009, 0.9527, 0.9009, 0.9527, 0.9009, 0.9527, 0.9009, 0.9527, 0.9009, 0.9527, 0.9009, 0.9527, 0.9009, 0.9527, 0.9009, 0.9527, 0.9009, 0.9527, 0.9009, 0.03494, 0.935, 0.03494, 0.935, 0.03494, 0.935, 0.03494, 0.935, 0.9527, 0.9009, 0.9527, 0.9009, 0.9527, 0.9009, 0.9527, 0.9009, 0.9186, 0.935, 0.9186, 0.935, 0.9186, 0.935, 0.9186, 0.935, 0.4194, 0.5661, 0.4194, 0.5661, 0.4194, 0.5661, 0.4194, 0.5661, 0.4194, 0.5661, 0.4194, 0.5661, 0.4194, 0.5661, 0.4194, 0.5661, 0.4194, 0.5661, 0.4194, 0.5661, 0.4194, 0.5661, 0.4194, 0.5661, 0.4194, 0.5661, 0.4194, 0.5661, 0.4194, 0.5661, 0.4194, 0.5661, 0.9465, 0.9443, 0.9465, 0.9443, 0.9465, 0.9443, 0.9465, 0.9443, 0.9465, 0.9443, 0.9465, 0.9443, 0.9465, 0.9443, 0.9465, 0.9443, 0.9465, 0.9443, 0.9465, 0.9443, 0.9465, 0.9443, 0.9465, 0.9443, 0.9465, 0.9443, 0.9465, 0.9443, 0.9465, 0.9443, 0.9465, 0.9443, 0.717, 0.9474, 0.717, 0.9474, 0.717, 0.9474, 0.717, 0.9474, 0.717, 0.9474, 0.717, 0.9474, 0.717, 0.9474, 0.717, 0.9474, 0.717, 0.9474, 0.717, 0.9474, 0.717, 0.9474, 0.717, 0.9474, 0.717, 0.9474, 0.717, 0.9474, 0.717, 0.9474, 0.717, 0.9474, 0.717, 0.9474, 0.717, 0.9474, 0.717, 0.9474, 0.717, 0.9474, 0.4411, 0.5568, 0.4411, 0.5568, 0.4411, 0.5568, 0.4411, 0.5568])
me_cube_002.materials.append(mat_material)
me_cube_002.use_remesh_preserve_volume = False
me_cube_002.use_remesh_preserve_attributes = False
me_cube_002.use_mirror_vertex_groups = False
me_cube_002.update()
me_cube_004 = bpy.data.meshes.new('Cube.004')
me_cube_004.from_pydata([(0.1278, 0.1162, 0.7016), (0.02558, 0.1162, 0.1573), (0.1278, -0.1162, 0.7016), (0.02558, -0.1162, 0.1573), (0.0, 0.1162, 0.1573), (0.0, -0.1162, 0.7016), (0.0, -0.1162, 0.1573), (0.0, 0.1587, 0.7016), (0.1278, 0.1162, 0.5202), (0.1278, 0.1348, 0.3388), (0.1278, -0.1162, 0.5202), (0.1278, -0.1162, 0.3388), (0.0, -0.1477, 0.5202), (0.0, -0.1477, 0.3388), (0.0, 0.1587, 0.5202), (0.0, 0.1348, 0.3388), (0.1312, 0.1348, 0.1832), (0.1312, -0.1162, 0.1832), (0.0, -0.1477, 0.1832), (0.0, 0.1348, 0.1832), (0.07573, 0.04906, 0.1013), (0.0309, 0.04967, 0.1), (0.07426, -0.04967, 0.1058), (0.02942, -0.04906, 0.1045), (0.079, 0.04377, 0.008618), (0.03416, 0.04438, 0.008618), (0.07752, -0.05497, 0.008618), (0.03269, -0.05436, 0.008618), (0.079, 0.04377, -0.01809), (0.03416, 0.04438, -0.01809), (0.07752, -0.05497, -0.01809), (0.03269, -0.05436, -0.01809), (0.079, 0.04377, -0.0448), (0.03416, 0.04438, -0.0448), (0.07752, -0.05497, -0.0448), (0.03269, -0.05436, -0.0448), (0.079, 0.04377, -0.2381), (0.03416, 0.04438, -0.2381), (0.07752, -0.05497, -0.2381), (0.03269, -0.05436, -0.2381), (0.07752, -0.05497, -0.0448), (0.03269, -0.05436, -0.0448), (0.07752, -0.05497, -0.2381), (0.03269, -0.05436, -0.2381), (0.07752, -0.05497, -0.2146), (0.079, 0.04377, -0.2146), (0.03269, -0.05436, -0.2146), (0.03416, 0.04438, -0.2146), (0.07752, -0.05497, -0.2146), (0.03269, -0.05436, -0.2146), (0.07752, -0.05497, -0.2381), (0.03269, -0.05436, -0.2381), (0.07712, -0.08471, -0.2381), (0.03229, -0.0841, -0.2381), (0.07712, -0.08471, -0.217), (0.03229, -0.0841, -0.217), (0.07671, -0.1151, -0.2381), (0.03187, -0.1145, -0.2381), (0.07671, -0.1151, -0.2178), (0.03187, -0.1145, -0.2178), (0.07641, -0.1367, -0.2381), (0.03158, -0.1361, -0.2381), (0.07641, -0.1367, -0.2285), (0.03158, -0.1361, -0.2285), (0.08997, 0.07447, -0.2027), (0.0878, -0.07053, -0.2027), (0.02195, -0.06964, -0.2027), (0.02412, 0.07537, -0.2027), (0.0878, -0.07053, -0.2027), (0.02195, -0.06964, -0.2027), (0.1278, 0.1162, 0.7254), (0.1278, -0.1162, 0.7016), (0.1278, 0.1162, 0.5202), (0.1278, -0.1162, 0.5202), (0.2404, 0.06771, 0.6875), (0.2404, -0.06771, 0.6638), (0.2404, 0.06771, 0.558), (0.2404, -0.06771, 0.558), (0.5014, 0.05479, 0.6537), (0.5014, -0.05479, 0.6537), (0.5014, 0.05479, 0.5681), (0.5014, -0.05479, 0.5681), (0.5411, 0.05479, 0.6537), (0.5411, -0.05479, 0.6537), (0.5411, 0.05479, 0.5681), (0.5411, -0.05479, 0.5681), (0.5823, 0.05479, 0.6537), (0.5823, -0.05479, 0.6537), (0.5823, 0.05479, 0.5681), (0.5823, -0.05479, 0.5681), (0.7258, 0.03, 0.6344), (0.7258, -0.03, 0.6344), (0.7258, 0.03, 0.5875), (0.7258, -0.03, 0.5875), (0.7866, 0.04958, 0.6496), (0.7866, -0.04958, 0.6496), (0.7866, 0.04958, 0.5722), (0.7866, -0.04958, 0.5722), (0.8396, 0.01316, 0.6212), (0.8396, -0.01316, 0.6212), (0.8396, 0.01316, 0.6006), (0.8396, -0.01316, 0.6006), (0.06895, 0.04715, 0.74), (0.06895, -0.04715, 0.74), (0.0, 0.04715, 0.74), (0.0, -0.04715, 0.74), (0.06895, 0.04715, 0.8026), (0.06895, -0.04715, 0.8026), (0.0, 0.04715, 0.8026), (0.0, -0.04715, 0.8026), (0.221, 0.1266, 0.9349), (0.221, -0.1266, 0.9349), (0.0, 0.1266, 0.9349), (0.0, -0.1266, 0.9349), (0.221, 0.1266, 1.372), (0.221, -0.1266, 1.372), (0.0, 0.1266, 1.372), (0.0, -0.1266, 1.372), (0.0, 0.163, 1.06), (0.0, 0.163, 1.247), (0.2488, -0.163, 1.06), (0.2488, -0.163, 1.247), (0.0, -0.163, 1.247), (0.0, -0.163, 1.06), (0.2488, 0.163, 1.06), (0.2488, 0.163, 1.247), (0.136, 0.1482, 0.261), (0.136, -0.128, 0.261), (0.0, -0.1627, 0.261), (0.0, 0.1482, 0.261), (0.145, 0.1641, 0.2022), (0.145, -0.142, 0.2022), (0.0, -0.1805, 0.2022), (0.0, 0.1641, 0.2022), (0.1331, 0.1434, 0.2887), (0.1331, -0.1238, 0.2887), (0.0, -0.1574, 0.2887), (0.0, 0.1434, 0.2887), (0.1559, 0.1651, 0.2948), (0.1579, 0.1709, 0.2672), (0.1585, -0.1426, 0.2943), (0.1606, -0.1478, 0.2667), (0.0, -0.188, 0.2944), (0.0, -0.1934, 0.2667), (0.0, 0.175, 0.2941), (0.0, 0.1798, 0.2664), (0.2488, -0.04325, 1.093), (0.2488, -0.04325, 1.213), (0.2488, 0.04325, 1.093), (0.2488, 0.04325, 1.213), (0.335, -0.04325, 1.093), (0.335, -0.04325, 1.213), (0.335, 0.04325, 1.093), (0.335, 0.04325, 1.213), (0.1925, -0.163, 1.102), (0.1925, -0.163, 1.205), (0.05638, -0.163, 1.205), (0.05638, -0.163, 1.102), (0.1244, -0.163, 1.102), (0.1244, -0.163, 1.205), (0.1925, -0.1824, 1.102), (0.1925, -0.1824, 1.205), (0.05638, -0.1824, 1.102), (0.05638, -0.1824, 1.205), (0.1244, -0.1824, 1.102), (0.1244, -0.1824, 1.205), (0.1925, -0.1888, 1.102), (0.1925, -0.1888, 1.205), (0.05638, -0.1888, 1.102), (0.05638, -0.1888, 1.205), (0.1244, -0.1888, 1.102), (0.1244, -0.1888, 1.205), (0.1278, -0.1162, 0.7016), (0.0, -0.1162, 0.7016), (0.1278, -0.1162, 0.5202), (0.0, -0.1477, 0.5202), (0.221, -0.1784, 1.352), (0.0, -0.1784, 1.352), (0.2488, -0.2148, 1.227), (0.0, -0.2148, 1.227), (0.2488, -0.163, 1.06), (0.2488, -0.163, 1.247), (0.2488, 0.163, 1.06), (0.2488, 0.163, 1.247), (0.221, 0.1266, 1.435), (0.221, -0.1266, 1.435), (0.0, 0.1266, 1.435), (0.0, -0.1266, 1.435), (0.0, 0.1973, 1.257), (0.0, 0.1609, 1.382), (0.221, 0.1609, 1.382), (0.2488, 0.1973, 1.257), (0.0, 0.2317, 1.06), (0.0, 0.2317, 1.247), (0.2488, 0.2317, 1.06), (0.2488, 0.2317, 1.247), (0.0, 0.1983, 0.9139), (0.221, 0.1983, 0.9139), (0.0, 0.2347, 1.039), (0.2488, 0.2347, 1.039), (0.0, 0.1034, 0.7688), (0.06895, 0.1034, 0.7688), (0.0, 0.1828, 0.9011), (0.221, 0.1828, 0.9011), (0.2159, -0.176, 0.9682), (0.0, -0.176, 0.9682), (0.0, -0.2124, 1.093), (0.2437, -0.2124, 1.093), (0.06895, -0.06498, 0.7919), (0.0, -0.06498, 0.7919), (0.221, -0.1444, 0.9242), (0.0, -0.1444, 0.9242), (0.06895, -0.09472, 0.74), (0.0, -0.09472, 0.74), (0.06895, -0.09472, 0.8026), (0.0, -0.09472, 0.8026), (0.0, -0.2066, 1.206), (0.0, -0.1547, 1.226), (0.2488, -0.1547, 1.226), (0.2488, -0.2066, 1.206), (0.1278, 0.1162, 0.5202), (0.1278, 0.1348, 0.3388), (0.1278, -0.1162, 0.5202), (0.1278, -0.1162, 0.3388), (0.0, -0.1565, 1.069), (0.0, -0.206, 1.102), (0.2488, -0.1565, 1.069), (0.2437, -0.206, 1.102), (0.2959, -0.163, 1.06), (0.2959, -0.163, 1.247), (0.2959, 0.163, 1.06), (0.2959, 0.163, 1.247), (0.2488, -0.2219, 1.06), (0.2488, -0.2219, 1.247), (0.2959, -0.2219, 1.06), (0.2959, -0.2219, 1.247), (0.2352, -0.163, 1.06), (0.2352, -0.163, 1.247), (0.2352, -0.2219, 1.06), (0.2352, -0.2219, 1.247)], [], [(4, 1, 3, 6), (2, 10, 73, 71), (14, 7, 0, 8), (5, 2, 103, 105), (10, 2, 5, 12), (135, 11, 13, 136), (11, 10, 12, 13), (137, 15, 9, 134), (15, 14, 8, 9), (134, 9, 11, 135), (8, 10, 222, 220), (3, 1, 21, 23), (4, 19, 16, 1), (3, 17, 18, 6), (20, 22, 26, 24), (17, 3, 23, 22), (16, 17, 22, 20), (1, 16, 20, 21), (27, 25, 29, 31), (22, 23, 27, 26), (23, 21, 25, 27), (21, 20, 24, 25), (31, 29, 33, 35), (25, 24, 28, 29), (24, 26, 30, 28), (26, 27, 31, 30), (45, 44, 38, 36), (29, 28, 32, 33), (28, 30, 34, 32), (30, 31, 35, 34), (37, 36, 38, 39), (46, 39, 43, 49), (46, 47, 37, 39), (47, 45, 36, 37), (49, 43, 53, 55), (34, 35, 41, 40), (65, 34, 40, 68), (39, 38, 42, 43), (38, 44, 48, 42), (68, 69, 49, 48), (67, 64, 45, 47), (66, 67, 47, 46), (66, 46, 49, 69), (64, 65, 44, 45), (43, 42, 50, 51), (55, 53, 57, 59), (43, 42, 52, 53), (48, 49, 55, 54), (42, 48, 54, 52), (59, 57, 61, 63), (53, 52, 56, 57), (54, 55, 59, 58), (52, 54, 58, 56), (62, 63, 61, 60), (57, 56, 60, 61), (58, 59, 63, 62), (56, 58, 62, 60), (32, 34, 65, 64), (35, 66, 69, 41), (35, 33, 67, 66), (33, 32, 64, 67), (40, 41, 69, 68), (44, 65, 68, 48), (73, 72, 76, 77), (10, 8, 72, 73), (8, 0, 70, 72), (0, 2, 71, 70), (75, 77, 81, 79), (72, 70, 74, 76), (71, 73, 77, 75), (70, 71, 75, 74), (79, 81, 85, 83), (74, 75, 79, 78), (77, 76, 80, 81), (76, 74, 78, 80), (85, 84, 88, 89), (78, 79, 83, 82), (81, 80, 84, 85), (80, 78, 82, 84), (87, 89, 93, 91), (84, 82, 86, 88), (83, 85, 89, 87), (82, 83, 87, 86), (90, 91, 95, 94), (86, 87, 91, 90), (89, 88, 92, 93), (88, 86, 90, 92), (97, 96, 100, 101), (93, 92, 96, 97), (92, 90, 94, 96), (91, 93, 97, 95), (100, 98, 99, 101), (96, 94, 98, 100), (95, 97, 101, 99), (94, 95, 99, 98), (102, 104, 108, 106), (0, 7, 104, 102), (2, 0, 102, 103), (111, 113, 211, 210), (103, 107, 214, 212), (103, 102, 106, 107), (121, 115, 176, 178), (107, 106, 110, 111), (106, 108, 200, 201), (117, 115, 185, 187), (121, 125, 114, 115), (114, 125, 191, 190), (118, 124, 199, 198), (124, 118, 192, 194), (111, 110, 124, 120), (120, 124, 182, 180), (113, 111, 204, 205), (123, 120, 121, 122), (130, 126, 127, 131), (133, 129, 126, 130), (131, 127, 128, 132), (17, 131, 132, 18), (19, 133, 130, 16), (16, 130, 131, 17), (127, 126, 139, 141), (128, 127, 141, 143), (137, 134, 138, 144), (139, 138, 140, 141), (145, 144, 138, 139), (141, 140, 142, 143), (135, 136, 142, 140), (134, 135, 140, 138), (126, 129, 145, 139), (10, 11, 223, 222), (217, 218, 219, 216), (122, 121, 218, 217), (9, 8, 220, 221), (178, 179, 216, 219), (221, 220, 222, 223), (158, 159, 155, 154), (157, 156, 159, 158), (161, 165, 171, 167), (160, 161, 167, 166), (155, 159, 165, 161), (159, 156, 163, 165), (156, 157, 162, 163), (158, 154, 160, 164), (157, 158, 164, 162), (154, 155, 161, 160), (170, 166, 167, 171), (168, 170, 171, 169), (165, 163, 169, 171), (163, 162, 168, 169), (164, 160, 166, 170), (162, 164, 170, 168), (174, 172, 173, 175), (179, 178, 176, 177), (115, 117, 177, 176), (121, 178, 219, 218), (181, 180, 236, 237), (125, 121, 181, 183), (124, 125, 183, 182), (121, 120, 180, 181), (184, 186, 187, 185), (115, 114, 184, 185), (114, 116, 186, 184), (191, 188, 189, 190), (125, 119, 188, 191), (116, 114, 190, 189), (194, 192, 193, 195), (119, 125, 195, 193), (125, 124, 194, 195), (197, 196, 198, 199), (124, 110, 197, 199), (110, 112, 196, 197), (201, 200, 202, 203), (112, 110, 203, 202), (110, 106, 201, 203), (205, 204, 207, 206), (111, 120, 207, 204), (120, 123, 224, 226), (209, 208, 210, 211), (109, 107, 208, 209), (107, 111, 210, 208), (213, 212, 214, 215), (105, 103, 212, 213), (107, 109, 215, 214), (11, 9, 221, 223), (226, 224, 225, 227), (207, 120, 226, 227), (206, 207, 227, 225), (228, 230, 231, 229), (183, 181, 229, 231), (182, 183, 231, 230), (180, 182, 230, 228), (233, 232, 234, 235), (180, 228, 234, 232), (228, 229, 235, 234), (229, 181, 233, 235), (237, 236, 238, 239), (180, 232, 238, 236), (232, 233, 239, 238), (233, 181, 237, 239)])
_uv = me_cube_004.uv_layers.new(name='UVMap')
_uv.uv.foreach_set('vector', [0.717, 0.9474, 0.717, 0.9474, 0.717, 0.9474, 0.717, 0.9474, 0.4076, 0.968, 0.4076, 0.968, 0.4076, 0.968, 0.4076, 0.968, 0.4076, 0.968, 0.4076, 0.968, 0.4076, 0.968, 0.4076, 0.968, 0.4076, 0.968, 0.4076, 0.968, 0.4076, 0.968, 0.4076, 0.968, 0.4076, 0.968, 0.4076, 0.968, 0.4076, 0.968, 0.4076, 0.968, 0.4076, 0.968, 0.4076, 0.968, 0.4076, 0.968, 0.4076, 0.968, 0.4076, 0.968, 0.4076, 0.968, 0.4076, 0.968, 0.4076, 0.968, 0.4076, 0.968, 0.4076, 0.968, 0.4076, 0.968, 0.4076, 0.968, 0.4076, 0.968, 0.4076, 0.968, 0.4076, 0.968, 0.4076, 0.968, 0.4076, 0.968, 0.4076, 0.968, 0.4076, 0.968, 0.4076, 0.968, 0.4076, 0.968, 0.4076, 0.968, 0.4076, 0.968, 0.4076, 0.968, 0.717, 0.9474, 0.717, 0.9474, 0.717, 0.9474, 0.717, 0.9474, 0.717, 0.9474, 0.717, 0.9474, 0.717, 0.9474, 0.717, 0.9474, 0.717, 0.9474, 0.717, 0.9474, 0.717, 0.9474, 0.717, 0.9474, 0.717, 0.9474, 0.717, 0.9474, 0.717, 0.9474, 0.717, 0.9474, 0.717, 0.9474, 0.717, 0.9474, 0.717, 0.9474, 0.717, 0.9474, 0.717, 0.9474, 0.717, 0.9474, 0.717, 0.9474, 0.717, 0.9474, 0.717, 0.9474, 0.717, 0.9474, 0.717, 0.9474, 0.717, 0.9474, 0.717, 0.9474, 0.717, 0.9474, 0.717, 0.9474, 0.717, 0.9474, 0.717, 0.9474, 0.717, 0.9474, 0.717, 0.9474, 0.717, 0.9474, 0.717, 0.9474, 0.717, 0.9474, 0.717, 0.9474, 0.717, 0.9474, 0.717, 0.9474, 0.717, 0.9474, 0.717, 0.9474, 0.717, 0.9474, 0.717, 0.9474, 0.717, 0.9474, 0.717, 0.9474, 0.717, 0.9474, 0.717, 0.9474, 0.717, 0.9474, 0.717, 0.9474, 0.717, 0.9474, 0.717, 0.9474, 0.717, 0.9474, 0.717, 0.9474, 0.717, 0.9474, 0.717, 0.9474, 0.717, 0.9474, 0.717, 0.9474, 0.717, 0.9474, 0.8193, 0.4483, 0.8193, 0.4483, 0.8193, 0.4483, 0.8193, 0.4483, 0.717, 0.9474, 0.717, 0.9474, 0.717, 0.9474, 0.717, 0.9474, 0.717, 0.9474, 0.717, 0.9474, 0.717, 0.9474, 0.717, 0.9474, 0.717, 0.9474, 0.717, 0.9474, 0.717, 0.9474, 0.717, 0.9474, 0.8193, 0.4483, 0.8193, 0.4483, 0.8193, 0.4483, 0.8193, 0.4483, 0.717, 0.9474, 0.717, 0.9474, 0.717, 0.9474, 0.717, 0.9474, 0.8193, 0.4483, 0.8193, 0.4483, 0.8193, 0.4483, 0.8193, 0.4483, 0.8193, 0.4483, 0.8193, 0.4483, 0.8193, 0.4483, 0.8193, 0.4483, 0.8193, 0.4483, 0.8193, 0.4483, 0.8193, 0.4483, 0.8193, 0.4483, 0.717, 0.9474, 0.717, 0.9474, 0.717, 0.9474, 0.717, 0.9474, 0.717, 0.9474, 0.717, 0.9474, 0.717, 0.9474, 0.717, 0.9474, 0.717, 0.9474, 0.717, 0.9474, 0.717, 0.9474, 0.717, 0.9474, 0.717, 0.9474, 0.717, 0.9474, 0.717, 0.9474, 0.717, 0.9474, 0.717, 0.9474, 0.717, 0.9474, 0.717, 0.9474, 0.717, 0.9474, 0.717, 0.9474, 0.717, 0.9474, 0.717, 0.9474, 0.717, 0.9474, 0.717, 0.9474, 0.717, 0.9474, 0.717, 0.9474, 0.717, 0.9474, 0.717, 0.9474, 0.717, 0.9474, 0.717, 0.9474, 0.717, 0.9474, 0.717, 0.9474, 0.717, 0.9474, 0.717, 0.9474, 0.717, 0.9474, 0.717, 0.9474, 0.717, 0.9474, 0.717, 0.9474, 0.717, 0.9474, 0.8193, 0.4483, 0.8193, 0.4483, 0.8193, 0.4483, 0.8193, 0.4483, 0.8193, 0.4483, 0.8193, 0.4483, 0.8193, 0.4483, 0.8193, 0.4483, 0.8193, 0.4483, 0.8193, 0.4483, 0.8193, 0.4483, 0.8193, 0.4483, 0.8193, 0.4483, 0.8193, 0.4483, 0.8193, 0.4483, 0.8193, 0.4483, 0.8193, 0.4483, 0.8193, 0.4483, 0.8193, 0.4483, 0.8193, 0.4483, 0.8193, 0.4483, 0.8193, 0.4483, 0.8193, 0.4483, 0.8193, 0.4483, 0.8193, 0.4483, 0.8193, 0.4483, 0.8193, 0.4483, 0.8193, 0.4483, 0.8193, 0.4483, 0.8193, 0.4483, 0.8193, 0.4483, 0.8193, 0.4483, 0.8193, 0.4483, 0.8193, 0.4483, 0.8193, 0.4483, 0.8193, 0.4483, 0.8193, 0.4483, 0.8193, 0.4483, 0.8193, 0.4483, 0.8193, 0.4483, 0.8193, 0.4483, 0.8193, 0.4483, 0.8193, 0.4483, 0.8193, 0.4483, 0.8193, 0.4483, 0.8193, 0.4483, 0.8193, 0.4483, 0.8193, 0.4483, 0.717, 0.9474, 0.717, 0.9474, 0.717, 0.9474, 0.717, 0.9474, 0.717, 0.9474, 0.717, 0.9474, 0.717, 0.9474, 0.717, 0.9474, 0.717, 0.9474, 0.717, 0.9474, 0.717, 0.9474, 0.717, 0.9474, 0.717, 0.9474, 0.717, 0.9474, 0.717, 0.9474, 0.717, 0.9474, 0.717, 0.9474, 0.717, 0.9474, 0.717, 0.9474, 0.717, 0.9474, 0.717, 0.9474, 0.717, 0.9474, 0.717, 0.9474, 0.717, 0.9474, 0.5897, 0.9384, 0.5897, 0.9384, 0.5897, 0.9384, 0.5897, 0.9384, 0.4076, 0.968, 0.4076, 0.968, 0.4076, 0.968, 0.4076, 0.968, 0.4076, 0.968, 0.4076, 0.968, 0.4076, 0.968, 0.4076, 0.968, 0.4076, 0.968, 0.4076, 0.968, 0.4076, 0.968, 0.4076, 0.968, 0.5897, 0.9384, 0.5897, 0.9384, 0.5897, 0.9384, 0.5897, 0.9384, 0.5897, 0.9384, 0.5897, 0.9384, 0.5897, 0.9384, 0.5897, 0.9384, 0.5897, 0.9384, 0.5897, 0.9384, 0.5897, 0.9384, 0.5897, 0.9384, 0.5897, 0.9384, 0.5897, 0.9384, 0.5897, 0.9384, 0.5897, 0.9384, 0.5897, 0.9384, 0.5897, 0.9384, 0.5897, 0.9384, 0.5897, 0.9384, 0.5897, 0.9384, 0.5897, 0.9384, 0.5897, 0.9384, 0.5897, 0.9384, 0.5897, 0.9384, 0.5897, 0.9384, 0.5897, 0.9384, 0.5897, 0.9384, 0.5897, 0.9384, 0.5897, 0.9384, 0.5897, 0.9384, 0.5897, 0.9384, 0.5897, 0.9384, 0.5897, 0.9384, 0.5897, 0.9384, 0.5897, 0.9384, 0.5897, 0.9384, 0.5897, 0.9384, 0.5897, 0.9384, 0.5897, 0.9384, 0.5897, 0.9384, 0.5897, 0.9384, 0.5897, 0.9384, 0.5897, 0.9384, 0.5897, 0.9384, 0.5897, 0.9384, 0.5897, 0.9384, 0.5897, 0.9384, 0.6597, 0.9475, 0.6597, 0.9475, 0.6597, 0.9475, 0.6597, 0.9475, 0.5897, 0.9384, 0.5897, 0.9384, 0.5897, 0.9384, 0.5897, 0.9384, 0.5897, 0.9384, 0.5897, 0.9384, 0.5897, 0.9384, 0.5897, 0.9384, 0.5897, 0.9384, 0.5897, 0.9384, 0.5897, 0.9384, 0.5897, 0.9384, 0.6597, 0.9475, 0.6597, 0.9475, 0.6597, 0.9475, 0.6597, 0.9475, 0.6597, 0.9475, 0.6597, 0.9475, 0.6597, 0.9475, 0.6597, 0.9475, 0.6597, 0.9475, 0.6597, 0.9475, 0.6597, 0.9475, 0.6597, 0.9475, 0.6597, 0.9475, 0.6597, 0.9475, 0.6597, 0.9475, 0.6597, 0.9475, 0.6597, 0.9475, 0.6597, 0.9475, 0.6597, 0.9475, 0.6597, 0.9475, 0.6597, 0.9475, 0.6597, 0.9475, 0.6597, 0.9475, 0.6597, 0.9475, 0.6597, 0.9475, 0.6597, 0.9475, 0.6597, 0.9475, 0.6597, 0.9475, 0.6597, 0.9475, 0.6597, 0.9475, 0.6597, 0.9475, 0.6597, 0.9475, 0.5512, 0.9111, 0.5512, 0.9111, 0.5512, 0.9111, 0.5512, 0.9111, 0.6597, 0.9475, 0.6597, 0.9475, 0.6597, 0.9475, 0.6597, 0.9475, 0.6597, 0.9475, 0.6597, 0.9475, 0.6597, 0.9475, 0.6597, 0.9475, 0.6597, 0.9475, 0.6597, 0.9475, 0.6597, 0.9475, 0.6597, 0.9475, 0.6528, 0.9501, 0.6528, 0.9501, 0.6528, 0.9501, 0.6528, 0.9501, 0.7943, 0.925, 0.7943, 0.925, 0.7943, 0.925, 0.7943, 0.925, 0.4076, 0.968, 0.4076, 0.968, 0.4076, 0.968, 0.4076, 0.968, 0.6528, 0.9501, 0.6528, 0.9501, 0.6528, 0.9501, 0.6528, 0.9501, -0.1246, 0.4775, -0.1246, 0.4775, -0.1246, 0.4775, -0.1246, 0.4775, 0.6528, 0.9501, 0.6528, 0.9501, 0.6528, 0.9501, 0.6528, 0.9501, 0.6528, 0.9501, 0.6528, 0.9501, 0.6528, 0.9501, 0.6528, 0.9501, 0.6528, 0.9501, 0.6528, 0.9501, 0.6528, 0.9501, 0.6528, 0.9501, 0.6528, 0.9501, 0.6528, 0.9501, 0.6528, 0.9501, 0.6528, 0.9501, 0.6098, 0.9306, 0.6098, 0.9306, 0.6098, 0.9306, 0.6098, 0.9306, 0.6528, 0.9501, 0.6528, 0.9501, 0.6528, 0.9501, 0.6528, 0.9501, 0.6528, 0.9501, 0.6528, 0.9501, 0.6528, 0.9501, 0.6528, 0.9501, 0.6528, 0.9501, 0.6528, 0.9501, 0.6528, 0.9501, 0.6528, 0.9501, 0.6528, 0.9501, 0.6528, 0.9501, 0.6528, 0.9501, 0.6528, 0.9501, 0.6528, 0.9501, 0.6528, 0.9501, 0.6528, 0.9501, 0.6528, 0.9501, 0.6528, 0.9501, 0.6528, 0.9501, 0.6528, 0.9501, 0.6528, 0.9501, 0.6528, 0.9501, 0.6528, 0.9501, 0.6528, 0.9501, 0.6528, 0.9501, 0.5434, 0.5322, 0.5434, 0.5322, 0.5434, 0.5322, 0.5434, 0.5322, 0.717, 0.9474, 0.717, 0.9474, 0.717, 0.9474, 0.717, 0.9474, 0.717, 0.9474, 0.717, 0.9474, 0.717, 0.9474, 0.717, 0.9474, 0.717, 0.9474, 0.717, 0.9474, 0.717, 0.9474, 0.717, 0.9474, 0.717, 0.9474, 0.717, 0.9474, 0.717, 0.9474, 0.717, 0.9474, 0.717, 0.9474, 0.717, 0.9474, 0.717, 0.9474, 0.717, 0.9474, 0.717, 0.9474, 0.717, 0.9474, 0.717, 0.9474, 0.717, 0.9474, 0.9558, 0.9164, 0.9558, 0.9164, 0.9558, 0.9164, 0.9558, 0.9164, 0.9558, 0.9164, 0.9558, 0.9164, 0.9558, 0.9164, 0.9558, 0.9164, 0.9574, 0.9267, 0.9574, 0.9267, 0.9574, 0.9267, 0.9574, 0.9267, 0.9682, 0.966, 0.9682, 0.966, 0.9682, 0.966, 0.9682, 0.966, 0.9682, 0.966, 0.9682, 0.966, 0.9682, 0.966, 0.9682, 0.966, 0.9682, 0.966, 0.9682, 0.966, 0.9682, 0.966, 0.9682, 0.966, 0.9574, 0.9267, 0.9574, 0.9267, 0.9574, 0.9267, 0.9574, 0.9267, 0.9574, 0.9267, 0.9574, 0.9267, 0.9574, 0.9267, 0.9574, 0.9267, 0.9558, 0.9164, 0.9558, 0.9164, 0.9558, 0.9164, 0.9558, 0.9164, 0.4076, 0.968, 0.4076, 0.968, 0.4076, 0.968, 0.4076, 0.968, 0.6528, 0.9501, 0.6528, 0.9501, 0.6528, 0.9501, 0.6528, 0.9501, 0.5434, 0.5322, 0.5434, 0.5322, 0.5434, 0.5322, 0.5434, 0.5322, 0.4076, 0.968, 0.4076, 0.968, 0.4076, 0.968, 0.4076, 0.968, 0.6528, 0.9501, 0.6528, 0.9501, 0.6528, 0.9501, 0.6528, 0.9501, 0.4076, 0.968, 0.4076, 0.968, 0.4076, 0.968, 0.4076, 0.968, -0.2424, 1.001, -0.2424, 1.001, -0.2424, 1.001, -0.2424, 1.001, 0.6753, 0.9673, 0.6753, 0.9673, 0.6753, 0.9673, 0.6753, 0.9673, 0.9607, 0.9702, 0.9607, 0.9702, 0.9607, 0.9702, 0.9607, 0.9702, 0.9607, 0.9702, 0.9607, 0.9702, 0.9607, 0.9702, 0.9607, 0.9702, 0.9607, 0.9702, 0.9607, 0.9702, 0.9607, 0.9702, 0.9607, 0.9702, 0.06984, 0.9556, 0.06984, 0.9556, 0.06984, 0.9556, 0.06984, 0.9556, 0.6753, 0.9673, 0.6753, 0.9673, 0.6753, 0.9673, 0.6753, 0.9673, 0.9607, 0.9702, 0.9607, 0.9702, 0.9607, 0.9702, 0.9607, 0.9702, 0.06984, 0.9556, 0.06984, 0.9556, 0.06984, 0.9556, 0.06984, 0.9556, 0.9607, 0.9702, 0.9607, 0.9702, 0.9607, 0.9702, 0.9607, 0.9702, 0.07791, 0.8921, 0.07791, 0.8921, 0.07791, 0.8921, 0.07791, 0.8921, 0.9956, 0.9009, 0.9956, 0.9009, 0.9956, 0.9009, 0.9956, 0.9009, 0.06984, 0.9556, 0.06984, 0.9556, 0.06984, 0.9556, 0.06984, 0.9556, 0.06984, 0.9556, 0.06984, 0.9556, 0.06984, 0.9556, 0.06984, 0.9556, 0.9607, 0.9702, 0.9607, 0.9702, 0.9607, 0.9702, 0.9607, 0.9702, 0.06984, 0.9556, 0.06984, 0.9556, 0.06984, 0.9556, 0.06984, 0.9556, 0.3633, 0.9532, 0.3633, 0.9532, 0.3633, 0.9532, 0.3633, 0.9532, 0.6528, 0.9501, 0.6528, 0.9501, 0.6528, 0.9501, 0.6528, 0.9501, 0.6098, 0.9306, 0.6098, 0.9306, 0.6098, 0.9306, 0.6098, 0.9306, 0.6528, 0.9501, 0.6528, 0.9501, 0.6528, 0.9501, 0.6528, 0.9501, 0.6528, 0.9501, 0.6528, 0.9501, 0.6528, 0.9501, 0.6528, 0.9501, 0.6528, 0.9501, 0.6528, 0.9501, 0.6528, 0.9501, 0.6528, 0.9501, 0.6528, 0.9501, 0.6528, 0.9501, 0.6528, 0.9501, 0.6528, 0.9501, 0.6528, 0.9501, 0.6528, 0.9501, 0.6528, 0.9501, 0.6528, 0.9501, 0.4574, 0.9501, 0.4574, 0.9501, 0.4574, 0.9501, 0.4574, 0.9501, 0.6528, 0.9501, 0.6528, 0.9501, 0.6528, 0.9501, 0.6528, 0.9501, 0.6528, 0.9501, 0.6528, 0.9501, 0.6528, 0.9501, 0.6528, 0.9501, 0.6528, 0.9501, 0.6528, 0.9501, 0.6528, 0.9501, 0.6528, 0.9501, 0.6528, 0.9501, 0.6528, 0.9501, 0.6528, 0.9501, 0.6528, 0.9501, 0.6528, 0.9501, 0.6528, 0.9501, 0.6528, 0.9501, 0.6528, 0.9501, 0.6528, 0.9501, 0.6528, 0.9501, 0.6528, 0.9501, 0.6528, 0.9501, 0.6528, 0.9501, 0.6528, 0.9501, 0.6528, 0.9501, 0.6528, 0.9501, 0.6528, 0.9501, 0.6528, 0.9501, 0.6528, 0.9501, 0.6528, 0.9501, 0.6528, 0.9501, 0.6528, 0.9501, 0.6528, 0.9501, 0.6528, 0.9501, 0.6528, 0.9501, 0.6528, 0.9501, 0.6528, 0.9501, 0.6528, 0.9501, 0.6528, 0.9501, 0.6528, 0.9501, 0.6528, 0.9501, 0.6528, 0.9501, 0.6528, 0.9501, 0.6528, 0.9501, 0.6528, 0.9501, 0.6528, 0.9501, 0.6528, 0.9501, 0.6528, 0.9501, 0.6528, 0.9501, 0.6528, 0.9501, 0.6528, 0.9501, 0.6528, 0.9501, 0.6528, 0.9501, 0.6528, 0.9501, 0.6528, 0.9501, 0.6528, 0.9501, 0.6528, 0.9501, 0.6528, 0.9501, 0.6528, 0.9501, 0.6528, 0.9501, 0.6528, 0.9501, 0.6528, 0.9501, 0.5434, 0.5322, 0.5434, 0.5322, 0.5434, 0.5322, 0.5434, 0.5322, 0.6528, 0.9501, 0.6528, 0.9501, 0.6528, 0.9501, 0.6528, 0.9501, 0.6528, 0.9501, 0.6528, 0.9501, 0.6528, 0.9501, 0.6528, 0.9501, 0.6528, 0.9501, 0.6528, 0.9501, 0.6528, 0.9501, 0.6528, 0.9501, 0.6528, 0.9501, 0.6528, 0.9501, 0.6528, 0.9501, 0.6528, 0.9501, 0.3998, 0.9797, 0.3998, 0.9797, 0.3998, 0.9797, 0.3998, 0.9797, 0.6528, 0.9501, 0.6528, 0.9501, 0.6528, 0.9501, 0.6528, 0.9501, 0.4076, 0.968, 0.4076, 0.968, 0.4076, 0.968, 0.4076, 0.968, 0.6528, 0.9501, 0.6528, 0.9501, 0.6528, 0.9501, 0.6528, 0.9501, 0.6528, 0.9501, 0.6528, 0.9501, 0.6528, 0.9501, 0.6528, 0.9501, 0.6528, 0.9501, 0.6528, 0.9501, 0.6528, 0.9501, 0.6528, 0.9501, 0.6528, 0.9501, 0.6528, 0.9501, 0.6528, 0.9501, 0.6528, 0.9501, 0.6528, 0.9501, 0.6528, 0.9501, 0.6528, 0.9501, 0.6528, 0.9501, 0.6528, 0.9501, 0.6528, 0.9501, 0.6528, 0.9501, 0.6528, 0.9501, 0.6528, 0.9501, 0.6528, 0.9501, 0.6528, 0.9501, 0.6528, 0.9501, 0.6528, 0.9501, 0.6528, 0.9501, 0.6528, 0.9501, 0.6528, 0.9501, 0.6528, 0.9501, 0.6528, 0.9501, 0.6528, 0.9501, 0.6528, 0.9501, 0.6528, 0.9501, 0.6528, 0.9501, 0.6528, 0.9501, 0.6528, 0.9501, 0.6528, 0.9501, 0.6528, 0.9501, 0.6528, 0.9501, 0.6528, 0.9501, 0.6528, 0.9501, 0.6528, 0.9501, 0.6528, 0.9501, 0.6528, 0.9501, 0.6528, 0.9501, 0.6528, 0.9501, 0.6528, 0.9501, 0.6528, 0.9501, 0.6528, 0.9501, 0.6528, 0.9501, 0.6528, 0.9501, 0.6528, 0.9501, 0.6528, 0.9501, 0.6528, 0.9501, 0.6528, 0.9501, 0.6528, 0.9501])
me_cube_004.materials.append(mat_material)
me_cube_004.use_remesh_preserve_volume = False
me_cube_004.use_remesh_preserve_attributes = False
me_cube_004.use_mirror_vertex_groups = False
me_cube_004.update()
arm_armature = bpy.data.armatures.new('Armature')  # bones are not reproduced
arm_armature_001 = bpy.data.armatures.new('Armature.001')  # bones are not reproduced

# ---- objects
ob_armature = bpy.data.objects.new('Armature', arm_armature)
ob_knightarmature = bpy.data.objects.new('KnightArmature', arm_armature_001)
ob_police = bpy.data.objects.new('Police', me_cube)
ob_hat = bpy.data.objects.new('Hat', me_cube_001)
ob_police_001 = bpy.data.objects.new('Police.001', me_cube_002)
ob_knight = bpy.data.objects.new('Knight', me_cube_004)

# ---- transforms, parenting, visibility, modifiers, constraints
ob_armature.location = (0.0, 0.0, 0.0)
ob_armature.show_in_front = True
ob_armature.lineart.crease_threshold = 0.0
ob_knightarmature.location = (-1.797, 0.0, 0.0)
ob_knightarmature.show_in_front = True
ob_knightarmature.lineart.crease_threshold = 0.0
ob_police.parent = ob_armature
ob_police.location = (0.0, 0.0, 0.0)
ob_police.lock_rotations_4d = False
ob_police.empty_display_type = 'ARROWS'
ob_police.lineart.crease_threshold = 0.0
_vg = ob_police.vertex_groups.new(name='Root')
for _i, _w in zip([1, 3, 4, 6, 7, 8, 9, 10, 11, 12, 13, 14, 15, 16, 17, 18, 19, 20, 21, 22, 23, 126, 127, 128, 129, 130, 131, 132, 133, 134, 135, 136, 137, 138, 139, 140, 141, 142, 143, 144, 145], [0.2766, 0.4486, 0.3428, 0.484, 0.02098, 0.1594, 0.6483, 0.1516, 0.6652, 0.1478, 0.6816, 0.16, 0.711, 0.252, 0.2774, 0.5814, 0.4607, 0.02507, 0.03645, 0.007444, 0.07166, 0.4865, 0.5136, 0.6623, 0.6454, 0.3073, 0.334, 0.6239, 0.5505, 0.5261, 0.5319, 0.6673, 0.6967, 0.4995, 0.4981, 0.5084, 0.5176, 0.653, 0.6614, 0.678, 0.6673]): _vg.add([_i], _w, 'REPLACE')
_vg = ob_police.vertex_groups.new(name='Spine')
for _i, _w in zip([0, 2, 5, 7, 8, 9, 10, 11, 12, 13, 14, 15, 70, 126, 127, 128, 129, 130, 132, 133, 134, 135, 136, 137, 138, 139, 140, 141, 142, 143, 144, 145, 172, 173, 174, 175], [0.05376, 0.08057, 0.1138, 0.1432, 0.6943, 0.1385, 0.7127, 0.1355, 0.6704, 0.1567, 0.6422, 0.1423, 0.0148, 0.04224, 0.03295, 0.05226, 0.04269, 0.004769, 0.01582, 0.002249, 0.08588, 0.08341, 0.1046, 0.09648, 0.07017, 0.0567, 0.06555, 0.05233, 0.08316, 0.06766, 0.07806, 0.0624, 0.08752, 0.1098, 0.1879, 0.4418]): _vg.add([_i], _w, 'REPLACE')
_vg = ob_police.vertex_groups.new(name='Spine2.001')
for _i, _w in zip([0, 2, 5, 7, 10, 12, 14, 70, 102, 103, 104, 105, 108, 172, 173, 174, 175], [0.0567, 0.1193, 0.5178, 0.4041, 0.008538, 0.08251, 0.07416, 0.01834, 0.05528, 0.07043, 0.3016, 0.3045, 0.02224, 0.2839, 0.5925, 0.1331, 0.1901]): _vg.add([_i], _w, 'REPLACE')
_vg = ob_police.vertex_groups.new(name='Head')
for _i, _w in zip([0, 2, 5, 35, 41, 102, 103, 104, 105, 106, 107, 108, 109, 110, 111, 112, 113, 114, 115, 116, 117, 118, 119, 120, 121, 122, 123, 124, 125, 146, 147, 148, 149, 150, 151, 152, 153, 154, 155, 156, 157, 158, 159, 160, 161, 162, 163, 164, 165, 166, 167, 168, 169, 170, 171], [0.008376, 0.05282, 0.01795, 0.0, 0.0, 0.1105, 0.1333, 0.05404, 0.07525, 0.8821, 0.893, 0.8731, 0.9166, 0.9777, 0.9781, 0.9784, 0.981, 0.9985, 0.9985, 0.9994, 0.9992, 0.9929, 0.9982, 0.9912, 0.997, 0.9982, 0.9935, 0.9911, 0.997, 1.0, 1.0, 1.0, 1.0, 1.0, 1.0, 1.0, 1.0, 1.0, 1.0, 1.0, 1.0, 1.0, 1.0, 1.0, 1.0, 1.0, 1.0, 1.0, 1.0, 1.0, 1.0, 1.0, 1.0, 1.0, 1.0]): _vg.add([_i], _w, 'REPLACE')
_vg = ob_police.vertex_groups.new(name='Sholuder.L')
for _i, _w in zip([0, 2, 5, 7, 8, 10, 12, 14, 70, 71, 72, 73, 74, 75, 76, 77, 102, 103, 104, 105, 106, 107, 108, 109, 172, 173, 174, 175], [0.5603, 0.7126, 0.2469, 0.2392, 0.05217, 0.05787, 0.05236, 0.05574, 0.3573, 0.6182, 0.508, 0.3682, 0.02978, 0.05478, 0.03743, 0.04101, 0.7367, 0.7327, 0.3451, 0.334, 0.09065, 0.08277, 0.05422, 0.02704, 0.5465, 0.2429, 0.4056, 0.2342]): _vg.add([_i], _w, 'REPLACE')
_vg = ob_police.vertex_groups.new(name='UppperArm.L')
for _i, _w in zip([0, 7, 70, 71, 72, 73, 74, 75, 76, 77, 79, 81, 102, 172, 173, 174, 175], [0.2679, 0.07464, 0.5336, 0.3653, 0.472, 0.6198, 0.9221, 0.914, 0.9264, 0.9191, 0.01183, 0.014, 0.03009, 0.08207, 0.05475, 0.2734, 0.1338]): _vg.add([_i], _w, 'REPLACE')
_vg = ob_police.vertex_groups.new(name='LowerArm.L')
for _i, _w in zip([74, 75, 76, 77, 78, 79, 80, 81, 82, 83, 84, 85, 86, 87, 88, 89, 90, 91], [0.008131, 0.01021, 0.007303, 0.01994, 0.9758, 0.9634, 0.9752, 0.9624, 0.9786, 0.9673, 0.9782, 0.967, 0.9465, 0.9331, 0.9466, 0.9336, 0.003796, 0.002941]): _vg.add([_i], _w, 'REPLACE')
_vg = ob_police.vertex_groups.new(name='Hand.L')
for _i, _w in zip([86, 87, 88, 89, 90, 91, 92, 93, 94, 95, 96, 97, 98, 99, 100, 101], [0.05184, 0.06384, 0.05177, 0.06333, 0.9731, 0.9734, 0.9784, 0.9785, 0.9947, 0.9948, 0.9961, 0.9962, 0.9993, 0.9993, 0.9995, 0.9995]): _vg.add([_i], _w, 'REPLACE')
_vg = ob_police.vertex_groups.new(name='Sholuder.R')
for _i, _w in zip([5, 7, 102, 103, 104, 105, 108], [0.05867, 0.07396, 0.03622, 0.02444, 0.2875, 0.2765, 0.01838]): _vg.add([_i], _w, 'REPLACE')
_vg = ob_police.vertex_groups.new(name='UppperArm.R')
_vg = ob_police.vertex_groups.new(name='LowerArm.R')
_vg = ob_police.vertex_groups.new(name='Hand.R')
_vg = ob_police.vertex_groups.new(name='UpperLeg.L')
for _i, _w in zip([1, 3, 4, 6, 8, 9, 10, 11, 12, 13, 14, 15, 16, 17, 18, 19, 20, 21, 22, 23, 24, 25, 26, 27, 28, 29, 30, 31, 32, 33, 34, 35, 126, 127, 128, 129, 130, 131, 132, 133, 134, 135, 136, 137, 138, 139, 140, 141, 142, 143, 144, 145], [0.7067, 0.5456, 0.64, 0.494, 0.03425, 0.1894, 0.02382, 0.1736, 0.004401, 0.1082, 0.01103, 0.113, 0.7204, 0.6962, 0.3735, 0.5149, 0.951, 0.9465, 0.9653, 0.9197, 0.8811, 0.8836, 0.9193, 0.9164, 0.6487, 0.6522, 0.7207, 0.7106, 0.1553, 0.1603, 0.212, 0.1643, 0.4575, 0.4313, 0.2405, 0.2969, 0.6582, 0.6326, 0.3152, 0.4158, 0.372, 0.2411, 0.165, 0.1844, 0.4171, 0.434, 0.0001471, 0.3395, 0.1885, 0.2064, 0.2256, 0.2555]): _vg.add([_i], _w, 'REPLACE')
_vg = ob_police.vertex_groups.new(name='LowerLeg.L')
for _i, _w in zip([24, 25, 26, 27, 28, 29, 30, 31, 32, 33, 34, 35, 36, 37, 38, 39, 40, 41, 44, 45, 46, 47, 48, 49, 64, 65, 66, 67, 68, 69], [0.1103, 0.1073, 0.07445, 0.2175, 0.3373, 0.3338, 0.2656, 0.5533, 0.8153, 0.8103, 0.7509, 0.8151, 0.4543, 0.4564, 0.01058, 0.008183, 0.9687, 0.9629, 0.06954, 0.4471, 0.07185, 0.4569, 0.09936, 0.04882, 0.5062, 0.1398, 0.1649, 0.5039, 0.4921, 0.2891]): _vg.add([_i], _w, 'REPLACE')
_vg = ob_police.vertex_groups.new(name='Foot.L')
for _i, _w in zip([32, 33, 34, 35, 36, 37, 38, 39, 40, 41, 42, 43, 44, 45, 46, 47, 48, 49, 50, 51, 52, 53, 54, 55, 56, 57, 58, 59, 60, 61, 62, 63, 64, 65, 66, 67, 68, 69], [0.008107, 0.007845, 0.02351, 0.007857, 0.544, 0.5418, 0.9682, 0.9697, 0.01253, 0.0276, 0.9845, 0.9913, 0.9234, 0.549, 0.9224, 0.5392, 0.9006, 0.9506, 1.0, 1.0, 0.9964, 0.9981, 0.9876, 0.9933, 0.9991, 0.9994, 0.9978, 0.9987, 0.9994, 0.9996, 0.9993, 0.9995, 0.486, 0.8353, 0.8145, 0.488, 0.5079, 0.7109]): _vg.add([_i], _w, 'REPLACE')
_vg = ob_police.vertex_groups.new(name='UpperLeg.R')
for _i, _w in zip([127, 128, 132, 136, 141, 142, 143], [0.0, 0.01779, 0.0, 0.03321, 0.0, 0.05829, 0.0422]): _vg.add([_i], _w, 'REPLACE')
_vg = ob_police.vertex_groups.new(name='LowerLeg.R')
_vg = ob_police.vertex_groups.new(name='Foot.R')
_m = ob_police.modifiers.new('Mirror', 'MIRROR')
_m.use_clip = True
_m = ob_police.modifiers.new('Armature', 'ARMATURE')
_m.object = ob_armature
ob_hat.location = (0.0, 0.0, 0.0)
ob_hat.lock_rotations_4d = False
ob_hat.empty_display_type = 'ARROWS'
ob_hat.lineart.crease_threshold = 0.0
_m = ob_hat.modifiers.new('Mirror', 'MIRROR')
_m.use_clip = True
_c = ob_hat.constraints.new('CHILD_OF'); _c.name = 'Child Of'
_c.target = ob_armature
_c.subtarget = 'Head'
_c.set_inverse_pending = False
_c.inverse_matrix = ((0.6428, 0.766, 0.0, -0.0), (-0.0, 0.0, 1.0, -0.7319), (0.766, -0.6428, 0.0, -0.0), (-0.0, 0.0, -0.0, 1.0))
ob_police_001.location = (1.963, 0.0, 0.0)
ob_police_001.lock_rotations_4d = False
ob_police_001.empty_display_type = 'ARROWS'
ob_police_001.lineart.crease_threshold = 0.0
_m = ob_police_001.modifiers.new('Mirror', 'MIRROR')
_m.use_clip = True
ob_knight.parent = ob_knightarmature
ob_knight.location = (0.0, 0.0, 0.0)
ob_knight.lock_rotations_4d = False
ob_knight.empty_display_type = 'ARROWS'
ob_knight.lineart.crease_threshold = 0.0
_vg = ob_knight.vertex_groups.new(name='Root')
for _i, _w in zip([1, 3, 4, 6, 7, 8, 9, 10, 11, 12, 13, 14, 15, 16, 17, 18, 19, 20, 21, 22, 23, 126, 127, 128, 129, 130, 131, 132, 133, 134, 135, 136, 137, 138, 139, 140, 141, 142, 143, 144, 145, 220, 221, 222, 223], [0.2766, 0.4486, 0.3428, 0.484, 0.02098, 0.1594, 0.6483, 0.1516, 0.6652, 0.1478, 0.6816, 0.16, 0.711, 0.252, 0.2774, 0.5814, 0.4607, 0.02507, 0.03645, 0.007444, 0.07166, 0.4865, 0.5136, 0.6623, 0.6454, 0.3073, 0.334, 0.6239, 0.5505, 0.5261, 0.5319, 0.6673, 0.6967, 0.4995, 0.4981, 0.5084, 0.5176, 0.653, 0.6614, 0.678, 0.6673, 0.1594, 0.6483, 0.1516, 0.6652]): _vg.add([_i], _w, 'REPLACE')
_vg = ob_knight.vertex_groups.new(name='Spine')
for _i, _w in zip([0, 2, 5, 7, 8, 9, 10, 11, 12, 13, 14, 15, 70, 126, 127, 128, 129, 130, 132, 133, 134, 135, 136, 137, 138, 139, 140, 141, 142, 143, 144, 145, 172, 173, 174, 175, 220, 221, 222, 223], [0.05376, 0.08057, 0.1138, 0.1432, 0.6943, 0.1385, 0.7127, 0.1355, 0.6704, 0.1567, 0.6422, 0.1423, 0.0148, 0.04224, 0.03295, 0.05226, 0.04269, 0.004769, 0.01582, 0.002249, 0.08588, 0.08341, 0.1046, 0.09648, 0.07017, 0.0567, 0.06555, 0.05233, 0.08316, 0.06766, 0.07806, 0.0624, 0.08752, 0.1098, 0.1879, 0.4418, 0.6943, 0.1385, 0.7127, 0.1355]): _vg.add([_i], _w, 'REPLACE')
_vg = ob_knight.vertex_groups.new(name='Spine2.001')
for _i, _w in zip([0, 2, 5, 7, 10, 12, 14, 70, 102, 103, 104, 105, 108, 172, 173, 174, 175, 200, 212, 213, 222], [0.0567, 0.1193, 0.5178, 0.4041, 0.008538, 0.08251, 0.07416, 0.01834, 0.05528, 0.07043, 0.3016, 0.3045, 0.02224, 0.2839, 0.5925, 0.1331, 0.1901, 0.02224, 0.07043, 0.3045, 0.008538]): _vg.add([_i], _w, 'REPLACE')
_vg = ob_knight.vertex_groups.new(name='Head')
for _i, _w in zip([0, 2, 5, 35, 41, 102, 103, 104, 105, 106, 107, 108, 109, 110, 111, 112, 113, 114, 115, 116, 117, 118, 119, 120, 121, 122, 123, 124, 125, 146, 147, 148, 149, 150, 151, 152, 153, 154, 155, 156, 157, 158, 159, 160, 161, 162, 163, 164, 165, 166, 167, 168, 169, 170, 171, 176, 177, 178, 179, 180, 181, 182, 183, 184, 185, 186, 187, 188, 189, 190, 191, 192, 193, 194, 195, 196, 197, 198, 199, 200, 201, 202, 203, 204, 205, 206, 207, 208, 209, 210, 211, 212, 213, 214, 215, 216, 217, 218, 219, 224, 225, 226, 227, 228, 229, 230, 231, 232, 233, 234, 235, 236, 237, 238, 239], [0.008376, 0.05282, 0.01795, 0.0, 0.0, 0.1105, 0.1333, 0.05404, 0.07525, 0.8821, 0.893, 0.8731, 0.9166, 0.9777, 0.9781, 0.9784, 0.981, 0.9985, 0.9985, 0.9994, 0.9992, 0.9929, 0.9982, 0.9912, 0.997, 0.9982, 0.9935, 0.9911, 0.997, 1.0, 1.0, 1.0, 1.0, 1.0, 1.0, 1.0, 1.0, 1.0, 1.0, 1.0, 1.0, 1.0, 1.0, 1.0, 1.0, 1.0, 1.0, 1.0, 1.0, 1.0, 1.0, 1.0, 1.0, 1.0, 1.0, 0.9985, 0.9992, 0.997, 0.9982, 0.9912, 0.997, 0.9911, 0.997, 0.9985, 0.9985, 0.9994, 0.9992, 0.9982, 0.9994, 0.9985, 0.997, 0.9929, 0.9982, 0.9911, 0.997, 0.9784, 0.9777, 0.9929, 0.9911, 0.8731, 0.8821, 0.9784, 0.9777, 0.9781, 0.981, 0.9935, 0.9912, 0.893, 0.9166, 0.9781, 0.981, 0.1333, 0.07525, 0.893, 0.9166, 0.9982, 0.9982, 0.997, 0.997, 0.9935, 0.9935, 0.9912, 0.9912, 0.9912, 0.997, 0.9911, 0.997, 0.9912, 0.997, 0.9912, 0.997, 0.9912, 0.997, 0.9912, 0.997]): _vg.add([_i], _w, 'REPLACE')
_vg = ob_knight.vertex_groups.new(name='Sholuder.L')
for _i, _w in zip([0, 2, 5, 7, 8, 10, 12, 14, 70, 71, 72, 73, 74, 75, 76, 77, 102, 103, 104, 105, 106, 107, 108, 109, 172, 173, 174, 175, 200, 201, 208, 209, 212, 213, 214, 215, 220, 222], [0.5603, 0.7126, 0.2469, 0.2392, 0.05217, 0.05787, 0.05236, 0.05574, 0.3573, 0.6182, 0.508, 0.3682, 0.02978, 0.05478, 0.03743, 0.04101, 0.7367, 0.7327, 0.3451, 0.334, 0.09065, 0.08277, 0.05422, 0.02704, 0.5465, 0.2429, 0.4056, 0.2342, 0.05422, 0.09065, 0.08277, 0.02704, 0.7327, 0.334, 0.08277, 0.02704, 0.05217, 0.05787]): _vg.add([_i], _w, 'REPLACE')
_vg = ob_knight.vertex_groups.new(name='UppperArm.L')
for _i, _w in zip([0, 7, 70, 71, 72, 73, 74, 75, 76, 77, 79, 81, 102, 172, 173, 174, 175], [0.2679, 0.07464, 0.5336, 0.3653, 0.472, 0.6198, 0.9221, 0.914, 0.9264, 0.9191, 0.01183, 0.014, 0.03009, 0.08207, 0.05475, 0.2734, 0.1338]): _vg.add([_i], _w, 'REPLACE')
_vg = ob_knight.vertex_groups.new(name='LowerArm.L')
for _i, _w in zip([74, 75, 76, 77, 78, 79, 80, 81, 82, 83, 84, 85, 86, 87, 88, 89, 90, 91], [0.008131, 0.01021, 0.007303, 0.01994, 0.9758, 0.9634, 0.9752, 0.9624, 0.9786, 0.9673, 0.9782, 0.967, 0.9465, 0.9331, 0.9466, 0.9336, 0.003796, 0.002941]): _vg.add([_i], _w, 'REPLACE')
_vg = ob_knight.vertex_groups.new(name='Hand.L')
for _i, _w in zip([86, 87, 88, 89, 90, 91, 92, 93, 94, 95, 96, 97, 98, 99, 100, 101], [0.05184, 0.06384, 0.05177, 0.06333, 0.9731, 0.9734, 0.9784, 0.9785, 0.9947, 0.9948, 0.9961, 0.9962, 0.9993, 0.9993, 0.9995, 0.9995]): _vg.add([_i], _w, 'REPLACE')
_vg = ob_knight.vertex_groups.new(name='Sholuder.R')
for _i, _w in zip([5, 7, 102, 103, 104, 105, 108, 200, 212, 213], [0.05867, 0.07396, 0.03622, 0.02444, 0.2875, 0.2765, 0.01838, 0.01838, 0.02444, 0.2765]): _vg.add([_i], _w, 'REPLACE')
_vg = ob_knight.vertex_groups.new(name='UppperArm.R')
_vg = ob_knight.vertex_groups.new(name='LowerArm.R')
_vg = ob_knight.vertex_groups.new(name='Hand.R')
_vg = ob_knight.vertex_groups.new(name='UpperLeg.L')
for _i, _w in zip([1, 3, 4, 6, 8, 9, 10, 11, 12, 13, 14, 15, 16, 17, 18, 19, 20, 21, 22, 23, 24, 25, 26, 27, 28, 29, 30, 31, 32, 33, 34, 35, 126, 127, 128, 129, 130, 131, 132, 133, 134, 135, 136, 137, 138, 139, 140, 141, 142, 143, 144, 145, 220, 221, 222, 223], [0.7067, 0.5456, 0.64, 0.494, 0.03425, 0.03286, 0.02382, 0.04004, 0.004401, 0.1082, 0.01103, 0.1076, 0.7204, 0.6962, 0.3735, 0.5149, 0.951, 0.9465, 0.9653, 0.9197, 0.8811, 0.8836, 0.9193, 0.9164, 0.6487, 0.6522, 0.7207, 0.7106, 0.1553, 0.1603, 0.212, 0.1643, 0.3614, 0.2832, 0.2405, 0.2969, 0.6582, 0.6326, 0.3152, 0.4158, 0.004694, 0.008479, 0.1648, 0.07432, 0.2148, 0.01906, 1.272e-05, 0.01753, 0.1885, 0.2064, 0.02331, 0.1835, 0.03425, 0.03286, 0.02382, 0.04004]): _vg.add([_i], _w, 'REPLACE')
_vg = ob_knight.vertex_groups.new(name='LowerLeg.L')
for _i, _w in zip([24, 25, 26, 27, 28, 29, 30, 31, 32, 33, 34, 35, 36, 37, 38, 39, 40, 41, 44, 45, 46, 47, 48, 49, 64, 65, 66, 67, 68, 69], [0.1103, 0.1073, 0.07445, 0.2175, 0.3373, 0.3338, 0.2656, 0.5533, 0.8153, 0.8103, 0.7509, 0.8151, 0.4543, 0.4564, 0.01058, 0.008183, 0.9687, 0.9629, 0.06954, 0.4471, 0.07185, 0.4569, 0.09936, 0.04882, 0.5062, 0.1398, 0.1649, 0.5039, 0.4921, 0.2891]): _vg.add([_i], _w, 'REPLACE')
_vg = ob_knight.vertex_groups.new(name='Foot.L')
for _i, _w in zip([32, 33, 34, 35, 36, 37, 38, 39, 40, 41, 42, 43, 44, 45, 46, 47, 48, 49, 50, 51, 52, 53, 54, 55, 56, 57, 58, 59, 60, 61, 62, 63, 64, 65, 66, 67, 68, 69], [0.008107, 0.007845, 0.02351, 0.007857, 0.544, 0.5418, 0.9682, 0.9697, 0.01253, 0.0276, 0.9845, 0.9913, 0.9234, 0.549, 0.9224, 0.5392, 0.9006, 0.9506, 1.0, 1.0, 0.9964, 0.9981, 0.9876, 0.9933, 0.9991, 0.9994, 0.9978, 0.9987, 0.9994, 0.9996, 0.9993, 0.9995, 0.486, 0.8353, 0.8145, 0.488, 0.5079, 0.7109]): _vg.add([_i], _w, 'REPLACE')
_vg = ob_knight.vertex_groups.new(name='UpperLeg.R')
for _i, _w in zip([127, 128, 132, 136, 141, 142, 143], [0.0, 0.01779, 0.0, 0.03321, 0.0, 0.05829, 0.0422]): _vg.add([_i], _w, 'REPLACE')
_vg = ob_knight.vertex_groups.new(name='LowerLeg.R')
_vg = ob_knight.vertex_groups.new(name='Foot.R')
_m = ob_knight.modifiers.new('Mirror', 'MIRROR')
_m.use_clip = True
_m = ob_knight.modifiers.new('Armature', 'ARMATURE')
_m.object = ob_knightarmature

# ---- collection membership
scene.collection.objects.link(ob_armature)
scene.collection.objects.link(ob_knightarmature)
col_collection.objects.link(ob_police)
col_collection.objects.link(ob_hat)
col_collection.objects.link(ob_police_001)
col_collection.objects.link(ob_knight)

# ---- scene / render settings (as saved in the file)
scene.frame_start = 1; scene.frame_end = 250; scene.frame_set(0)
scene.render.engine = 'BLENDER_EEVEE_NEXT'
scene.cycles.use_denoising = False
scene.cycles.samples = 128
scene.cycles.sampling_pattern = 'TABULATED_SOBOL'
scene.cycles.use_adaptive_sampling = False
scene.cycles.use_light_tree = False
scene.eevee.use_gtao = True
scene.view_settings.view_transform = 'Filmic'
bpy.context.view_layer.update()

# ---- added for rendering (the .blend has no active camera and no usable light): camera, sun
cam_auto = bpy.data.cameras.new('AutoCamera')
cam_auto.lens = 50.0
cam_auto.sensor_width = 36.0
cam_auto.clip_end = 1000.0
ob_auto_camera = bpy.data.objects.new('AutoCamera', cam_auto)
scene.collection.objects.link(ob_auto_camera)
ob_auto_camera.location = (5.24044, -6.13645, 4.55195)
ob_auto_camera.rotation_euler = (1.09748, -7.21219e-08, 0.694738)
scene.camera = ob_auto_camera
light_auto_sun = bpy.data.lights.new('AutoSun', 'SUN')
light_auto_sun.energy = 3.0
light_auto_sun.angle = 0.0523599
ob_auto_sun = bpy.data.objects.new('AutoSun', light_auto_sun)
scene.collection.objects.link(ob_auto_sun)
ob_auto_sun.rotation_euler = (0.872665, 0.174533, 0.523599)
bpy.context.view_layer.update()
